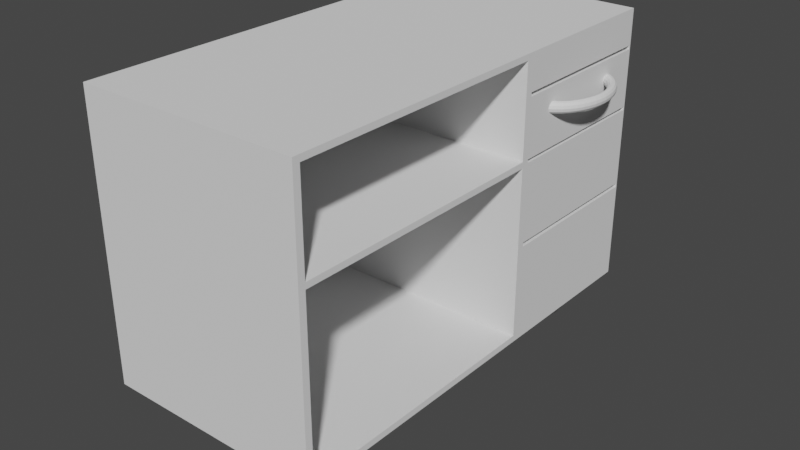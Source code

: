 # Source: rollkommode.blend  (saved by Blender 3.2.14; exported with 4.5.12 LTS)
import bpy
from mathutils import Matrix  # noqa: F401  (used for matrix-valued properties, if any)

bpy.ops.wm.read_factory_settings(use_empty=True)
scene = bpy.context.scene
scene.name = 'Scene'

# ---- collections
col_collection = bpy.data.collections.new('Collection'); scene.collection.children.link(col_collection)

# ---- world
world_world = bpy.data.worlds.new('World'); scene.world = world_world
world_world.use_nodes = True; world_world.node_tree.nodes.clear()
_N = world_world.node_tree.nodes; _L = world_world.node_tree.links
n0 = _N.new('ShaderNodeOutputWorld'); n0.name = 'World Output'; n0.location = (300, 300)
n1 = _N.new('ShaderNodeBackground'); n1.name = 'Background'; n1.location = (10, 300)
n1.inputs[0].default_value = (0.05088, 0.05088, 0.05088, 1.0)
_L.new(n1.outputs[0], n0.inputs[0])
n0.is_active_output = True
world_world.color = (0.05088, 0.05088, 0.05088)
world_world.use_sun_shadow = False
world_world.sun_shadow_jitter_overblur = 0.0

# ---- meshes
me_cube_001 = bpy.data.meshes.new('Cube.001')
me_cube_001.from_pydata([(-0.5, -0.5, -0.5), (-0.5, -0.5, 0.5), (-0.5, 0.5, -0.5), (-0.5, 0.5, 0.5), (0.5, -0.5, -0.5), (0.5, -0.5, 0.5), (0.5, 0.5, -0.5), (0.5, 0.5, 0.5), (0.5, 0.125, -0.5), (0.5, 0.125, 0.5), (0.5, 0.5, 0.1535), (0.5, -0.5, 0.1535), (0.5, 0.125, 0.1535), (0.5, 0.5, 0.3727), (0.5, 0.125, 0.3727), (0.5, 0.5, -0.1369), (0.5, 0.125, -0.1369), (0.5, 0.5, -0.1515), (0.5, 0.125, -0.1515), (0.5, 0.5, 0.1416), (0.5, 0.125, 0.1416), (0.5, 0.5, 0.359), (0.5, 0.125, 0.359), (0.5, 0.1127, 0.5), (0.5, 0.1127, -0.5), (0.5, -0.5, 0.1322), (0.5, 0.1127, 0.1322), (0.5, -0.4844, 0.5), (0.5, -0.4844, -0.5), (0.5, -0.4844, 0.1322), (0.5, 0.1127, 0.5), (0.5, 0.1127, 0.1535), (0.5, -0.4844, 0.5), (0.5, -0.4844, 0.1535), (0.5, 0.1127, -0.4772), (0.5, -0.4844, -0.4772), (0.5, 0.1127, 0.4787), (0.5, -0.4844, 0.4787), (0.5, 0.4968, -0.5), (0.5, 0.4968, 0.5), (0.5, 0.4968, 0.1535), (0.5, 0.4968, 0.3727), (0.5, 0.4968, -0.1369), (0.5, 0.4968, -0.1515), (0.5, 0.4968, 0.1416), (0.5, 0.4968, 0.359), (0.5, 0.1301, 0.5), (0.5, 0.1301, 0.1535), (0.5, 0.1301, 0.3727), (0.5, 0.1301, -0.1369), (0.5, 0.1301, -0.1515), (0.5, 0.1301, 0.1416), (0.5, 0.1301, 0.359), (0.5, 0.1301, -0.5), (-0.4425, 0.1127, 0.1322), (-0.4425, -0.4844, 0.1322), (-0.4425, 0.1127, 0.4787), (-0.4425, 0.1127, 0.1535), (-0.4425, -0.4844, 0.1535), (-0.4425, -0.4844, 0.4787), (-0.4425, 0.1127, -0.4772), (-0.4425, -0.4844, -0.4772), (-0.4425, 0.4968, -0.1369), (-0.4425, 0.4968, -0.1515), (-0.4425, 0.4968, 0.3727), (-0.4425, 0.4968, 0.359), (-0.4425, 0.4968, 0.1535), (-0.4425, 0.4968, 0.1416), (-0.4425, 0.1301, 0.1535), (-0.4425, 0.1301, 0.3727), (-0.4425, 0.1301, -0.1369), (-0.4425, 0.1301, -0.1515), (-0.4425, 0.1301, 0.1416), (-0.4425, 0.1301, 0.359)], [], [(0, 1, 3, 2), (2, 3, 7, 13, 21, 10, 19, 15, 17, 6), (33, 27, 5, 11), (4, 25, 11, 5, 1, 0), (2, 6, 38, 53, 8, 24, 28, 4, 0), (7, 3, 1, 5, 27, 23, 9, 46, 39), (48, 46, 9, 14), (51, 47, 12, 20), (29, 33, 11, 25), (52, 48, 14, 22), (50, 49, 16, 18), (53, 50, 18, 8), (49, 51, 20, 16), (47, 52, 22, 12), (8, 18, 16, 20, 12, 31, 26, 34, 24), (12, 22, 14, 9, 23, 31), (28, 35, 29, 25, 4), (29, 35, 61, 55), (26, 31, 33, 29), (23, 27, 32, 30), (36, 30, 32, 37), (31, 23, 30, 36), (27, 33, 37, 32), (24, 34, 35, 28), (41, 48, 69, 64), (10, 21, 45, 40), (15, 19, 44, 42), (6, 17, 43, 38), (17, 15, 42, 43), (21, 13, 41, 45), (19, 10, 40, 44), (13, 7, 39, 41), (40, 45, 52, 47), (42, 44, 51, 49), (38, 43, 50, 53), (34, 26, 54, 60), (40, 47, 68, 66), (31, 36, 56, 57), (41, 39, 46, 48), (60, 54, 55, 61), (57, 56, 59, 58), (63, 62, 70, 71), (65, 64, 69, 73), (67, 66, 68, 72), (33, 31, 57, 58), (42, 49, 70, 62), (35, 34, 60, 61), (43, 42, 62, 63), (49, 50, 71, 70), (37, 33, 58, 59), (50, 43, 63, 71), (26, 29, 55, 54), (45, 41, 64, 65), (48, 52, 73, 69), (51, 44, 67, 72), (44, 40, 66, 67), (47, 51, 72, 68), (52, 45, 65, 73), (36, 37, 59, 56)])
_uv = me_cube_001.uv_layers.new(name='UVMap')
_uv.uv.foreach_set('vector', [0.7919, 0.0002729, 0.7919, 0.2331, 0.5591, 0.2331, 0.5591, 0.0002728, 0.1516, 0.4502, 0.1487, 0.379, 0.1946, 0.3608, 0.2111, 0.3725, 0.22, 0.3782, 0.2258, 0.3958, 0.2263, 0.4007, 0.2247, 0.4223, 0.2216, 0.4263, 0.2138, 0.4498, 0.364, 0.4368, 0.4192, 0.3516, 0.4231, 0.3542, 0.3651, 0.4414, 0.0002728, 0.4414, 0.3532, 0.4414, 0.3651, 0.4414, 0.5586, 0.4414, 0.5586, 0.9997, 0.0002729, 0.9997, 0.1376, 0.5422, 0.2138, 0.4498, 0.2102, 0.4496, 0.238, 0.4702, 0.2367, 0.472, 0.2385, 0.4735, 0.3006, 0.5145, 0.3029, 0.5165, 0.2318, 0.6099, 0.1946, 0.3608, 0.09668, 0.0458, 0.4155, 0.0002728, 0.4247, 0.3515, 0.4192, 0.3516, 0.2513, 0.3436, 0.2558, 0.3408, 0.2662, 0.3373, 0.188, 0.3584, 0.2402, 0.366, 0.2561, 0.3406, 0.2562, 0.3396, 0.2428, 0.3664, 0.2412, 0.4035, 0.2403, 0.3952, 0.2439, 0.3978, 0.2465, 0.4027, 0.3509, 0.4366, 0.364, 0.4368, 0.3651, 0.4414, 0.3532, 0.4414, 0.2385, 0.3745, 0.2402, 0.366, 0.2428, 0.3664, 0.2436, 0.3704, 0.2385, 0.4321, 0.238, 0.4244, 0.2401, 0.4265, 0.2404, 0.4319, 0.2362, 0.4668, 0.2385, 0.4321, 0.2404, 0.4319, 0.2354, 0.4725, 0.238, 0.4244, 0.2412, 0.4035, 0.2465, 0.4027, 0.2401, 0.4265, 0.2403, 0.3952, 0.2385, 0.3745, 0.2436, 0.3704, 0.2439, 0.3978, 0.2354, 0.4725, 0.2404, 0.4319, 0.2401, 0.4265, 0.2465, 0.4027, 0.2439, 0.3978, 0.2469, 0.4003, 0.2542, 0.4011, 0.2328, 0.4744, 0.2356, 0.474, 0.2439, 0.3978, 0.2436, 0.3704, 0.2428, 0.3664, 0.2562, 0.3396, 0.2584, 0.3376, 0.2469, 0.4003, 0.3006, 0.5145, 0.3047, 0.513, 0.3509, 0.4366, 0.3532, 0.4414, 0.3029, 0.5165, 0.5591, 0.5178, 0.5591, 0.376, 0.7785, 0.376, 0.7785, 0.5178, 0.6987, 0.7341, 0.6987, 0.7292, 0.8376, 0.7292, 0.8376, 0.7341, 0.2513, 0.3436, 0.4192, 0.3516, 0.4144, 0.3562, 0.255, 0.3406, 0.2553, 0.3404, 0.255, 0.3406, 0.255, 0.3401, 0.2551, 0.3402, 0.2555, 0.3402, 0.2513, 0.3436, 0.255, 0.3406, 0.2553, 0.3404, 0.4192, 0.3516, 0.364, 0.4368, 0.4038, 0.3705, 0.4144, 0.3562, 0.8377, 0.7233, 0.8377, 0.7286, 0.6987, 0.7286, 0.6987, 0.7233, 0.2145, 0.372, 0.2402, 0.366, 0.2329, 0.3804, 0.229, 0.3816, 0.2258, 0.3958, 0.22, 0.3782, 0.2233, 0.3782, 0.2281, 0.3953, 0.2247, 0.4223, 0.2263, 0.4007, 0.2288, 0.402, 0.2267, 0.4218, 0.2138, 0.4498, 0.2216, 0.4263, 0.2242, 0.4271, 0.2102, 0.4496, 0.2216, 0.4263, 0.2247, 0.4223, 0.2267, 0.4218, 0.2242, 0.4271, 0.22, 0.3782, 0.2111, 0.3725, 0.2145, 0.372, 0.2233, 0.3782, 0.2263, 0.4007, 0.2258, 0.3958, 0.2281, 0.3953, 0.2288, 0.402, 0.2111, 0.3725, 0.1946, 0.3608, 0.188, 0.3584, 0.2145, 0.372, 0.7791, 0.5014, 0.7791, 0.4536, 0.8644, 0.4536, 0.8644, 0.5014, 0.784, 0.6579, 0.784, 0.7227, 0.6987, 0.7227, 0.6987, 0.6579, 0.9498, 0.2252, 0.8687, 0.2252, 0.8687, 0.1398, 0.9498, 0.1398, 0.5591, 0.3754, 0.5591, 0.2336, 0.7785, 0.2336, 0.7785, 0.3754, 0.2281, 0.3953, 0.2403, 0.3952, 0.2369, 0.3992, 0.2346, 0.3994, 0.2555, 0.3402, 0.2553, 0.3404, 0.2553, 0.3403, 0.2554, 0.3404, 0.9186, 0.2336, 0.9482, 0.2336, 0.9482, 0.3189, 0.9186, 0.3189, 0.9209, 0.8773, 0.7791, 0.8773, 0.7791, 0.7383, 0.9209, 0.7383, 0.9444, 0.1393, 0.8687, 0.1393, 0.8687, 0.0002728, 0.9444, 0.0002728, 0.2325, 0.4234, 0.2325, 0.4245, 0.2344, 0.4248, 0.235, 0.4241, 0.2296, 0.3799, 0.229, 0.3816, 0.2329, 0.3804, 0.2316, 0.3791, 0.2347, 0.3984, 0.2346, 0.3994, 0.2369, 0.3992, 0.237, 0.3985, 0.6981, 0.7378, 0.5591, 0.7378, 0.5591, 0.5184, 0.6981, 0.5184, 0.2267, 0.4218, 0.238, 0.4244, 0.2344, 0.4248, 0.2325, 0.4245, 0.9181, 0.453, 0.7791, 0.453, 0.7791, 0.2336, 0.9181, 0.2336, 0.2242, 0.4271, 0.2267, 0.4218, 0.2325, 0.4245, 0.2325, 0.4234, 0.238, 0.4244, 0.2385, 0.4321, 0.235, 0.4241, 0.2344, 0.4248, 0.7925, 0.0002728, 0.8682, 0.0002728, 0.8682, 0.2197, 0.7925, 0.2197, 0.2385, 0.4321, 0.2242, 0.4271, 0.2325, 0.4234, 0.235, 0.4241, 0.9181, 0.5184, 0.9181, 0.6574, 0.6987, 0.6574, 0.6987, 0.5184, 0.2233, 0.3782, 0.2145, 0.372, 0.229, 0.3816, 0.2296, 0.3799, 0.2402, 0.366, 0.2385, 0.3745, 0.2316, 0.3791, 0.2329, 0.3804, 0.2412, 0.4035, 0.2288, 0.402, 0.2347, 0.3984, 0.237, 0.3985, 0.2288, 0.402, 0.2281, 0.3953, 0.2346, 0.3994, 0.2347, 0.3984, 0.2403, 0.3952, 0.2412, 0.4035, 0.237, 0.3985, 0.2369, 0.3992, 0.2385, 0.3745, 0.2233, 0.3782, 0.2296, 0.3799, 0.2316, 0.3791, 0.7785, 0.7383, 0.7785, 0.8773, 0.5591, 0.8773, 0.5591, 0.7383])
me_cube_001.update()
me_torus = bpy.data.meshes.new('Torus')
me_torus.from_pydata([(0.3289, 0.0, 0.0), (0.3279, 0.0, 0.005), (0.3251, 0.0, 0.00866), (0.3213, 0.0, 0.01), (0.3175, 0.0, 0.00866), (0.3148, 0.0, 0.005), (0.3138, 0.0, 0.0), (0.3148, 0.0, -0.005), (0.3175, 0.0, -0.00866), (0.3213, 0.0, -0.01), (0.3251, 0.0, -0.00866), (0.3279, 0.0, -0.005), (0.3282, 0.01305, 0.0), (0.3272, 0.01288, 0.005), (0.3245, 0.0124, 0.00866), (0.3207, 0.01175, 0.01), (0.317, 0.01109, 0.00866), (0.3142, 0.01062, 0.005), (0.3132, 0.01044, 0.0), (0.3142, 0.01062, -0.005), (0.317, 0.01109, -0.00866), (0.3207, 0.01175, -0.01), (0.3245, 0.0124, -0.00866), (0.3272, 0.01288, -0.005), (0.3263, 0.02588, 0.0), (0.3253, 0.02554, 0.005), (0.3227, 0.02459, 0.00866), (0.319, 0.02329, 0.01), (0.3154, 0.022, 0.00866), (0.3127, 0.02105, 0.005), (0.3117, 0.02071, 0.0), (0.3127, 0.02105, -0.005), (0.3154, 0.022, -0.00866), (0.319, 0.02329, -0.01), (0.3227, 0.02459, -0.00866), (0.3253, 0.02554, -0.005), (0.3231, 0.03827, 0.0), (0.3222, 0.03776, 0.005), (0.3196, 0.03635, 0.00866), (0.3161, 0.03444, 0.01), (0.3126, 0.03253, 0.00866), (0.3101, 0.03113, 0.005), (0.3092, 0.03061, 0.0), (0.3101, 0.03113, -0.005), (0.3126, 0.03253, -0.00866), (0.3161, 0.03444, -0.01), (0.3196, 0.03635, -0.00866), (0.3222, 0.03776, -0.005), (0.3188, 0.05, 0.0), (0.3179, 0.04933, 0.005), (0.3155, 0.0475, 0.00866), (0.3122, 0.045, 0.01), (0.3089, 0.0425, 0.00866), (0.3065, 0.04067, 0.005), (0.3057, 0.04, 0.0), (0.3065, 0.04067, -0.005), (0.3089, 0.0425, -0.00866), (0.3122, 0.045, -0.01), (0.3155, 0.0475, -0.00866), (0.3179, 0.04933, -0.005), (0.3133, 0.06088, 0.0), (0.3125, 0.06006, 0.005), (0.3103, 0.05783, 0.00866), (0.3073, 0.05479, 0.01), (0.3043, 0.05174, 0.00866), (0.3021, 0.04952, 0.005), (0.3013, 0.0487, 0.0), (0.3021, 0.04952, -0.005), (0.3043, 0.05174, -0.00866), (0.3073, 0.05479, -0.01), (0.3103, 0.05783, -0.00866), (0.3125, 0.06006, -0.005), (0.3067, 0.07071, 0.0), (0.306, 0.06976, 0.005), (0.3041, 0.06718, 0.00866), (0.3014, 0.06364, 0.01), (0.2987, 0.0601, 0.00866), (0.2968, 0.05752, 0.005), (0.2961, 0.05657, 0.0), (0.2968, 0.05752, -0.005), (0.2987, 0.0601, -0.00866), (0.3014, 0.06364, -0.01), (0.3041, 0.06718, -0.00866), (0.306, 0.06976, -0.005), (0.2993, 0.07934, 0.0), (0.2987, 0.07827, 0.005), (0.297, 0.07537, 0.00866), (0.2947, 0.0714, 0.01), (0.2924, 0.06744, 0.00866), (0.2907, 0.06453, 0.005), (0.2901, 0.06347, 0.0), (0.2907, 0.06453, -0.005), (0.2924, 0.06744, -0.00866), (0.2947, 0.0714, -0.01), (0.297, 0.07537, -0.00866), (0.2987, 0.07827, -0.005), (0.2911, 0.0866, 0.0), (0.2906, 0.08544, 0.005), (0.2892, 0.08227, 0.00866), (0.2873, 0.07794, 0.01), (0.2854, 0.07361, 0.00866), (0.284, 0.07044, 0.005), (0.2835, 0.06928, 0.0), (0.284, 0.07044, -0.005), (0.2854, 0.07361, -0.00866), (0.2873, 0.07794, -0.01), (0.2892, 0.08227, -0.00866), (0.2906, 0.08544, -0.005), (0.2822, 0.09239, 0.0), (0.2818, 0.09115, 0.005), (0.2808, 0.08777, 0.00866), (0.2793, 0.08315, 0.01), (0.2779, 0.07853, 0.00866), (0.2768, 0.07515, 0.005), (0.2764, 0.07391, 0.0), (0.2768, 0.07515, -0.005), (0.2779, 0.07853, -0.00866), (0.2793, 0.08315, -0.01), (0.2808, 0.08777, -0.00866), (0.2818, 0.09115, -0.005), (0.2729, 0.09659, 0.0), (0.2726, 0.0953, 0.005), (0.2719, 0.09176, 0.00866), (0.2709, 0.08693, 0.01), (0.2699, 0.0821, 0.00866), (0.2692, 0.07857, 0.005), (0.2689, 0.07727, 0.0), (0.2692, 0.07857, -0.005), (0.2699, 0.0821, -0.00866), (0.2709, 0.08693, -0.01), (0.2719, 0.09176, -0.00866), (0.2726, 0.0953, -0.005), (0.2632, 0.09914, 0.0), (0.263, 0.09782, 0.005), (0.2627, 0.09419, 0.00866), (0.2622, 0.08923, 0.01), (0.2617, 0.08427, 0.00866), (0.2613, 0.08064, 0.005), (0.2612, 0.07932, 0.0), (0.2613, 0.08064, -0.005), (0.2617, 0.08427, -0.00866), (0.2622, 0.08923, -0.01), (0.2627, 0.09419, -0.00866), (0.263, 0.09782, -0.005), (0.2533, 0.1, 0.0), (0.2533, 0.09866, 0.005), (0.2533, 0.095, 0.00866), (0.2533, 0.09, 0.01), (0.2533, 0.085, 0.00866), (0.2533, 0.08134, 0.005), (0.2533, 0.08, 0.0), (0.2533, 0.08134, -0.005), (0.2533, 0.085, -0.00866), (0.2533, 0.09, -0.01), (0.2533, 0.095, -0.00866), (0.2533, 0.09866, -0.005), (0.2533, -0.1, 0.0), (0.2533, -0.09866, 0.005), (0.2533, -0.095, 0.00866), (0.2533, -0.09, 0.01), (0.2533, -0.085, 0.00866), (0.2533, -0.08134, 0.005), (0.2533, -0.08, 0.0), (0.2533, -0.08134, -0.005), (0.2533, -0.085, -0.00866), (0.2533, -0.09, -0.01), (0.2533, -0.095, -0.00866), (0.2533, -0.09866, -0.005), (0.2632, -0.09914, 0.0), (0.263, -0.09782, 0.005), (0.2627, -0.09419, 0.00866), (0.2622, -0.08923, 0.01), (0.2617, -0.08427, 0.00866), (0.2613, -0.08064, 0.005), (0.2612, -0.07932, 0.0), (0.2613, -0.08064, -0.005), (0.2617, -0.08427, -0.00866), (0.2622, -0.08923, -0.01), (0.2627, -0.09419, -0.00866), (0.263, -0.09782, -0.005), (0.2729, -0.09659, 0.0), (0.2726, -0.0953, 0.005), (0.2719, -0.09176, 0.00866), (0.2709, -0.08693, 0.01), (0.2699, -0.0821, 0.00866), (0.2692, -0.07857, 0.005), (0.2689, -0.07727, 0.0), (0.2692, -0.07857, -0.005), (0.2699, -0.0821, -0.00866), (0.2709, -0.08693, -0.01), (0.2719, -0.09176, -0.00866), (0.2726, -0.0953, -0.005), (0.2822, -0.09239, 0.0), (0.2818, -0.09115, 0.005), (0.2808, -0.08777, 0.00866), (0.2793, -0.08315, 0.01), (0.2779, -0.07853, 0.00866), (0.2768, -0.07515, 0.005), (0.2764, -0.07391, 0.0), (0.2768, -0.07515, -0.005), (0.2779, -0.07853, -0.00866), (0.2793, -0.08315, -0.01), (0.2808, -0.08777, -0.00866), (0.2818, -0.09115, -0.005), (0.2911, -0.0866, 0.0), (0.2906, -0.08544, 0.005), (0.2892, -0.08227, 0.00866), (0.2873, -0.07794, 0.01), (0.2854, -0.07361, 0.00866), (0.284, -0.07044, 0.005), (0.2835, -0.06928, 0.0), (0.284, -0.07044, -0.005), (0.2854, -0.07361, -0.00866), (0.2873, -0.07794, -0.01), (0.2892, -0.08227, -0.00866), (0.2906, -0.08544, -0.005), (0.2993, -0.07934, 0.0), (0.2987, -0.07827, 0.005), (0.297, -0.07537, 0.00866), (0.2947, -0.0714, 0.01), (0.2924, -0.06744, 0.00866), (0.2907, -0.06453, 0.005), (0.2901, -0.06347, 0.0), (0.2907, -0.06453, -0.005), (0.2924, -0.06744, -0.00866), (0.2947, -0.0714, -0.01), (0.297, -0.07537, -0.00866), (0.2987, -0.07827, -0.005), (0.3067, -0.07071, 0.0), (0.306, -0.06976, 0.005), (0.3041, -0.06718, 0.00866), (0.3014, -0.06364, 0.01), (0.2987, -0.0601, 0.00866), (0.2968, -0.05752, 0.005), (0.2961, -0.05657, 0.0), (0.2968, -0.05752, -0.005), (0.2987, -0.0601, -0.00866), (0.3014, -0.06364, -0.01), (0.3041, -0.06718, -0.00866), (0.306, -0.06976, -0.005), (0.3133, -0.06088, 0.0), (0.3125, -0.06006, 0.005), (0.3103, -0.05783, 0.00866), (0.3073, -0.05479, 0.01), (0.3043, -0.05174, 0.00866), (0.3021, -0.04952, 0.005), (0.3013, -0.0487, 0.0), (0.3021, -0.04952, -0.005), (0.3043, -0.05174, -0.00866), (0.3073, -0.05479, -0.01), (0.3103, -0.05783, -0.00866), (0.3125, -0.06006, -0.005), (0.3188, -0.05, 0.0), (0.3179, -0.04933, 0.005), (0.3155, -0.0475, 0.00866), (0.3122, -0.045, 0.01), (0.3089, -0.0425, 0.00866), (0.3065, -0.04067, 0.005), (0.3057, -0.04, 0.0), (0.3065, -0.04067, -0.005), (0.3089, -0.0425, -0.00866), (0.3122, -0.045, -0.01), (0.3155, -0.0475, -0.00866), (0.3179, -0.04933, -0.005), (0.3231, -0.03827, 0.0), (0.3222, -0.03776, 0.005), (0.3196, -0.03635, 0.00866), (0.3161, -0.03444, 0.01), (0.3126, -0.03253, 0.00866), (0.3101, -0.03113, 0.005), (0.3092, -0.03061, 0.0), (0.3101, -0.03113, -0.005), (0.3126, -0.03253, -0.00866), (0.3161, -0.03444, -0.01), (0.3196, -0.03635, -0.00866), (0.3222, -0.03776, -0.005), (0.3263, -0.02588, 0.0), (0.3253, -0.02554, 0.005), (0.3227, -0.02459, 0.00866), (0.319, -0.02329, 0.01), (0.3154, -0.022, 0.00866), (0.3127, -0.02105, 0.005), (0.3117, -0.02071, 0.0), (0.3127, -0.02105, -0.005), (0.3154, -0.022, -0.00866), (0.319, -0.02329, -0.01), (0.3227, -0.02459, -0.00866), (0.3253, -0.02554, -0.005), (0.3282, -0.01305, 0.0), (0.3272, -0.01288, 0.005), (0.3245, -0.0124, 0.00866), (0.3207, -0.01175, 0.01), (0.317, -0.01109, 0.00866), (0.3142, -0.01062, 0.005), (0.3132, -0.01044, 0.0), (0.3142, -0.01062, -0.005), (0.317, -0.01109, -0.00866), (0.3207, -0.01175, -0.01), (0.3245, -0.0124, -0.00866), (0.3272, -0.01288, -0.005)], [], [(0, 12, 13, 1), (1, 13, 14, 2), (2, 14, 15, 3), (3, 15, 16, 4), (4, 16, 17, 5), (5, 17, 18, 6), (6, 18, 19, 7), (7, 19, 20, 8), (8, 20, 21, 9), (9, 21, 22, 10), (10, 22, 23, 11), (11, 23, 12, 0), (12, 24, 25, 13), (13, 25, 26, 14), (14, 26, 27, 15), (15, 27, 28, 16), (16, 28, 29, 17), (17, 29, 30, 18), (18, 30, 31, 19), (19, 31, 32, 20), (20, 32, 33, 21), (21, 33, 34, 22), (22, 34, 35, 23), (23, 35, 24, 12), (24, 36, 37, 25), (25, 37, 38, 26), (26, 38, 39, 27), (27, 39, 40, 28), (28, 40, 41, 29), (29, 41, 42, 30), (30, 42, 43, 31), (31, 43, 44, 32), (32, 44, 45, 33), (33, 45, 46, 34), (34, 46, 47, 35), (35, 47, 36, 24), (36, 48, 49, 37), (37, 49, 50, 38), (38, 50, 51, 39), (39, 51, 52, 40), (40, 52, 53, 41), (41, 53, 54, 42), (42, 54, 55, 43), (43, 55, 56, 44), (44, 56, 57, 45), (45, 57, 58, 46), (46, 58, 59, 47), (47, 59, 48, 36), (48, 60, 61, 49), (49, 61, 62, 50), (50, 62, 63, 51), (51, 63, 64, 52), (52, 64, 65, 53), (53, 65, 66, 54), (54, 66, 67, 55), (55, 67, 68, 56), (56, 68, 69, 57), (57, 69, 70, 58), (58, 70, 71, 59), (59, 71, 60, 48), (60, 72, 73, 61), (61, 73, 74, 62), (62, 74, 75, 63), (63, 75, 76, 64), (64, 76, 77, 65), (65, 77, 78, 66), (66, 78, 79, 67), (67, 79, 80, 68), (68, 80, 81, 69), (69, 81, 82, 70), (70, 82, 83, 71), (71, 83, 72, 60), (72, 84, 85, 73), (73, 85, 86, 74), (74, 86, 87, 75), (75, 87, 88, 76), (76, 88, 89, 77), (77, 89, 90, 78), (78, 90, 91, 79), (79, 91, 92, 80), (80, 92, 93, 81), (81, 93, 94, 82), (82, 94, 95, 83), (83, 95, 84, 72), (84, 96, 97, 85), (85, 97, 98, 86), (86, 98, 99, 87), (87, 99, 100, 88), (88, 100, 101, 89), (89, 101, 102, 90), (90, 102, 103, 91), (91, 103, 104, 92), (92, 104, 105, 93), (93, 105, 106, 94), (94, 106, 107, 95), (95, 107, 96, 84), (96, 108, 109, 97), (97, 109, 110, 98), (98, 110, 111, 99), (99, 111, 112, 100), (100, 112, 113, 101), (101, 113, 114, 102), (102, 114, 115, 103), (103, 115, 116, 104), (104, 116, 117, 105), (105, 117, 118, 106), (106, 118, 119, 107), (107, 119, 108, 96), (108, 120, 121, 109), (109, 121, 122, 110), (110, 122, 123, 111), (111, 123, 124, 112), (112, 124, 125, 113), (113, 125, 126, 114), (114, 126, 127, 115), (115, 127, 128, 116), (116, 128, 129, 117), (117, 129, 130, 118), (118, 130, 131, 119), (119, 131, 120, 108), (120, 132, 133, 121), (121, 133, 134, 122), (122, 134, 135, 123), (123, 135, 136, 124), (124, 136, 137, 125), (125, 137, 138, 126), (126, 138, 139, 127), (127, 139, 140, 128), (128, 140, 141, 129), (129, 141, 142, 130), (130, 142, 143, 131), (131, 143, 132, 120), (132, 144, 145, 133), (133, 145, 146, 134), (134, 146, 147, 135), (135, 147, 148, 136), (136, 148, 149, 137), (137, 149, 150, 138), (138, 150, 151, 139), (139, 151, 152, 140), (140, 152, 153, 141), (141, 153, 154, 142), (142, 154, 155, 143), (143, 155, 144, 132), (144, 155, 154, 153, 152, 151, 150, 149, 148, 147, 146, 145), (157, 158, 159, 160, 161, 162, 163, 164, 165, 166, 167, 156), (156, 168, 169, 157), (157, 169, 170, 158), (158, 170, 171, 159), (159, 171, 172, 160), (160, 172, 173, 161), (161, 173, 174, 162), (162, 174, 175, 163), (163, 175, 176, 164), (164, 176, 177, 165), (165, 177, 178, 166), (166, 178, 179, 167), (167, 179, 168, 156), (168, 180, 181, 169), (169, 181, 182, 170), (170, 182, 183, 171), (171, 183, 184, 172), (172, 184, 185, 173), (173, 185, 186, 174), (174, 186, 187, 175), (175, 187, 188, 176), (176, 188, 189, 177), (177, 189, 190, 178), (178, 190, 191, 179), (179, 191, 180, 168), (180, 192, 193, 181), (181, 193, 194, 182), (182, 194, 195, 183), (183, 195, 196, 184), (184, 196, 197, 185), (185, 197, 198, 186), (186, 198, 199, 187), (187, 199, 200, 188), (188, 200, 201, 189), (189, 201, 202, 190), (190, 202, 203, 191), (191, 203, 192, 180), (192, 204, 205, 193), (193, 205, 206, 194), (194, 206, 207, 195), (195, 207, 208, 196), (196, 208, 209, 197), (197, 209, 210, 198), (198, 210, 211, 199), (199, 211, 212, 200), (200, 212, 213, 201), (201, 213, 214, 202), (202, 214, 215, 203), (203, 215, 204, 192), (204, 216, 217, 205), (205, 217, 218, 206), (206, 218, 219, 207), (207, 219, 220, 208), (208, 220, 221, 209), (209, 221, 222, 210), (210, 222, 223, 211), (211, 223, 224, 212), (212, 224, 225, 213), (213, 225, 226, 214), (214, 226, 227, 215), (215, 227, 216, 204), (216, 228, 229, 217), (217, 229, 230, 218), (218, 230, 231, 219), (219, 231, 232, 220), (220, 232, 233, 221), (221, 233, 234, 222), (222, 234, 235, 223), (223, 235, 236, 224), (224, 236, 237, 225), (225, 237, 238, 226), (226, 238, 239, 227), (227, 239, 228, 216), (228, 240, 241, 229), (229, 241, 242, 230), (230, 242, 243, 231), (231, 243, 244, 232), (232, 244, 245, 233), (233, 245, 246, 234), (234, 246, 247, 235), (235, 247, 248, 236), (236, 248, 249, 237), (237, 249, 250, 238), (238, 250, 251, 239), (239, 251, 240, 228), (240, 252, 253, 241), (241, 253, 254, 242), (242, 254, 255, 243), (243, 255, 256, 244), (244, 256, 257, 245), (245, 257, 258, 246), (246, 258, 259, 247), (247, 259, 260, 248), (248, 260, 261, 249), (249, 261, 262, 250), (250, 262, 263, 251), (251, 263, 252, 240), (252, 264, 265, 253), (253, 265, 266, 254), (254, 266, 267, 255), (255, 267, 268, 256), (256, 268, 269, 257), (257, 269, 270, 258), (258, 270, 271, 259), (259, 271, 272, 260), (260, 272, 273, 261), (261, 273, 274, 262), (262, 274, 275, 263), (263, 275, 264, 252), (264, 276, 277, 265), (265, 277, 278, 266), (266, 278, 279, 267), (267, 279, 280, 268), (268, 280, 281, 269), (269, 281, 282, 270), (270, 282, 283, 271), (271, 283, 284, 272), (272, 284, 285, 273), (273, 285, 286, 274), (274, 286, 287, 275), (275, 287, 276, 264), (276, 288, 289, 277), (277, 289, 290, 278), (278, 290, 291, 279), (279, 291, 292, 280), (280, 292, 293, 281), (281, 293, 294, 282), (282, 294, 295, 283), (283, 295, 296, 284), (284, 296, 297, 285), (285, 297, 298, 286), (286, 298, 299, 287), (287, 299, 288, 276), (288, 0, 1, 289), (289, 1, 2, 290), (290, 2, 3, 291), (291, 3, 4, 292), (292, 4, 5, 293), (293, 5, 6, 294), (294, 6, 7, 295), (295, 7, 8, 296), (296, 8, 9, 297), (297, 9, 10, 298), (298, 10, 11, 299), (299, 11, 0, 288)])
_uv = me_torus.uv_layers.new(name='UVMap')
_uv.uv.foreach_set('vector', [0.5, 0.5, 0.5208, 0.5, 0.5208, 0.5833, 0.5, 0.5833, 0.5, 0.5833, 0.5208, 0.5833, 0.5208, 0.6667, 0.5, 0.6667, 0.5, 0.6667, 0.5208, 0.6667, 0.5208, 0.75, 0.5, 0.75, 0.5, 0.75, 0.5208, 0.75, 0.5208, 0.8333, 0.5, 0.8333, 0.5, 0.8333, 0.5208, 0.8333, 0.5208, 0.9167, 0.5, 0.9167, 0.5, 0.9167, 0.5208, 0.9167, 0.5208, 1.0, 0.5, 1.0, 0.5, 2.22e-16, 0.5208, 2.22e-16, 0.5208, 0.08333, 0.5, 0.08333, 0.5, 0.08333, 0.5208, 0.08333, 0.5208, 0.1667, 0.5, 0.1667, 0.5, 0.1667, 0.5208, 0.1667, 0.5208, 0.25, 0.5, 0.25, 0.5, 0.25, 0.5208, 0.25, 0.5208, 0.3333, 0.5, 0.3333, 0.5, 0.3333, 0.5208, 0.3333, 0.5208, 0.4167, 0.5, 0.4167, 0.5, 0.4167, 0.5208, 0.4167, 0.5208, 0.5, 0.5, 0.5, 0.5208, 0.5, 0.5417, 0.5, 0.5417, 0.5833, 0.5208, 0.5833, 0.5208, 0.5833, 0.5417, 0.5833, 0.5417, 0.6667, 0.5208, 0.6667, 0.5208, 0.6667, 0.5417, 0.6667, 0.5417, 0.75, 0.5208, 0.75, 0.5208, 0.75, 0.5417, 0.75, 0.5417, 0.8333, 0.5208, 0.8333, 0.5208, 0.8333, 0.5417, 0.8333, 0.5417, 0.9167, 0.5208, 0.9167, 0.5208, 0.9167, 0.5417, 0.9167, 0.5417, 1.0, 0.5208, 1.0, 0.5208, 2.22e-16, 0.5417, 2.22e-16, 0.5417, 0.08333, 0.5208, 0.08333, 0.5208, 0.08333, 0.5417, 0.08333, 0.5417, 0.1667, 0.5208, 0.1667, 0.5208, 0.1667, 0.5417, 0.1667, 0.5417, 0.25, 0.5208, 0.25, 0.5208, 0.25, 0.5417, 0.25, 0.5417, 0.3333, 0.5208, 0.3333, 0.5208, 0.3333, 0.5417, 0.3333, 0.5417, 0.4167, 0.5208, 0.4167, 0.5208, 0.4167, 0.5417, 0.4167, 0.5417, 0.5, 0.5208, 0.5, 0.5417, 0.5, 0.5625, 0.5, 0.5625, 0.5833, 0.5417, 0.5833, 0.5417, 0.5833, 0.5625, 0.5833, 0.5625, 0.6667, 0.5417, 0.6667, 0.5417, 0.6667, 0.5625, 0.6667, 0.5625, 0.75, 0.5417, 0.75, 0.5417, 0.75, 0.5625, 0.75, 0.5625, 0.8333, 0.5417, 0.8333, 0.5417, 0.8333, 0.5625, 0.8333, 0.5625, 0.9167, 0.5417, 0.9167, 0.5417, 0.9167, 0.5625, 0.9167, 0.5625, 1.0, 0.5417, 1.0, 0.5417, 2.22e-16, 0.5625, 2.22e-16, 0.5625, 0.08333, 0.5417, 0.08333, 0.5417, 0.08333, 0.5625, 0.08333, 0.5625, 0.1667, 0.5417, 0.1667, 0.5417, 0.1667, 0.5625, 0.1667, 0.5625, 0.25, 0.5417, 0.25, 0.5417, 0.25, 0.5625, 0.25, 0.5625, 0.3333, 0.5417, 0.3333, 0.5417, 0.3333, 0.5625, 0.3333, 0.5625, 0.4167, 0.5417, 0.4167, 0.5417, 0.4167, 0.5625, 0.4167, 0.5625, 0.5, 0.5417, 0.5, 0.5625, 0.5, 0.5833, 0.5, 0.5833, 0.5833, 0.5625, 0.5833, 0.5625, 0.5833, 0.5833, 0.5833, 0.5833, 0.6667, 0.5625, 0.6667, 0.5625, 0.6667, 0.5833, 0.6667, 0.5833, 0.75, 0.5625, 0.75, 0.5625, 0.75, 0.5833, 0.75, 0.5833, 0.8333, 0.5625, 0.8333, 0.5625, 0.8333, 0.5833, 0.8333, 0.5833, 0.9167, 0.5625, 0.9167, 0.5625, 0.9167, 0.5833, 0.9167, 0.5833, 1.0, 0.5625, 1.0, 0.5625, 2.22e-16, 0.5833, 2.22e-16, 0.5833, 0.08333, 0.5625, 0.08333, 0.5625, 0.08333, 0.5833, 0.08333, 0.5833, 0.1667, 0.5625, 0.1667, 0.5625, 0.1667, 0.5833, 0.1667, 0.5833, 0.25, 0.5625, 0.25, 0.5625, 0.25, 0.5833, 0.25, 0.5833, 0.3333, 0.5625, 0.3333, 0.5625, 0.3333, 0.5833, 0.3333, 0.5833, 0.4167, 0.5625, 0.4167, 0.5625, 0.4167, 0.5833, 0.4167, 0.5833, 0.5, 0.5625, 0.5, 0.5833, 0.5, 0.6042, 0.5, 0.6042, 0.5833, 0.5833, 0.5833, 0.5833, 0.5833, 0.6042, 0.5833, 0.6042, 0.6667, 0.5833, 0.6667, 0.5833, 0.6667, 0.6042, 0.6667, 0.6042, 0.75, 0.5833, 0.75, 0.5833, 0.75, 0.6042, 0.75, 0.6042, 0.8333, 0.5833, 0.8333, 0.5833, 0.8333, 0.6042, 0.8333, 0.6042, 0.9167, 0.5833, 0.9167, 0.5833, 0.9167, 0.6042, 0.9167, 0.6042, 1.0, 0.5833, 1.0, 0.5833, 2.22e-16, 0.6042, 2.22e-16, 0.6042, 0.08333, 0.5833, 0.08333, 0.5833, 0.08333, 0.6042, 0.08333, 0.6042, 0.1667, 0.5833, 0.1667, 0.5833, 0.1667, 0.6042, 0.1667, 0.6042, 0.25, 0.5833, 0.25, 0.5833, 0.25, 0.6042, 0.25, 0.6042, 0.3333, 0.5833, 0.3333, 0.5833, 0.3333, 0.6042, 0.3333, 0.6042, 0.4167, 0.5833, 0.4167, 0.5833, 0.4167, 0.6042, 0.4167, 0.6042, 0.5, 0.5833, 0.5, 0.6042, 0.5, 0.625, 0.5, 0.625, 0.5833, 0.6042, 0.5833, 0.6042, 0.5833, 0.625, 0.5833, 0.625, 0.6667, 0.6042, 0.6667, 0.6042, 0.6667, 0.625, 0.6667, 0.625, 0.75, 0.6042, 0.75, 0.6042, 0.75, 0.625, 0.75, 0.625, 0.8333, 0.6042, 0.8333, 0.6042, 0.8333, 0.625, 0.8333, 0.625, 0.9167, 0.6042, 0.9167, 0.6042, 0.9167, 0.625, 0.9167, 0.625, 1.0, 0.6042, 1.0, 0.6042, 2.22e-16, 0.625, 2.22e-16, 0.625, 0.08333, 0.6042, 0.08333, 0.6042, 0.08333, 0.625, 0.08333, 0.625, 0.1667, 0.6042, 0.1667, 0.6042, 0.1667, 0.625, 0.1667, 0.625, 0.25, 0.6042, 0.25, 0.6042, 0.25, 0.625, 0.25, 0.625, 0.3333, 0.6042, 0.3333, 0.6042, 0.3333, 0.625, 0.3333, 0.625, 0.4167, 0.6042, 0.4167, 0.6042, 0.4167, 0.625, 0.4167, 0.625, 0.5, 0.6042, 0.5, 0.625, 0.5, 0.6458, 0.5, 0.6458, 0.5833, 0.625, 0.5833, 0.625, 0.5833, 0.6458, 0.5833, 0.6458, 0.6667, 0.625, 0.6667, 0.625, 0.6667, 0.6458, 0.6667, 0.6458, 0.75, 0.625, 0.75, 0.625, 0.75, 0.6458, 0.75, 0.6458, 0.8333, 0.625, 0.8333, 0.625, 0.8333, 0.6458, 0.8333, 0.6458, 0.9167, 0.625, 0.9167, 0.625, 0.9167, 0.6458, 0.9167, 0.6458, 1.0, 0.625, 1.0, 0.625, 2.22e-16, 0.6458, 2.22e-16, 0.6458, 0.08333, 0.625, 0.08333, 0.625, 0.08333, 0.6458, 0.08333, 0.6458, 0.1667, 0.625, 0.1667, 0.625, 0.1667, 0.6458, 0.1667, 0.6458, 0.25, 0.625, 0.25, 0.625, 0.25, 0.6458, 0.25, 0.6458, 0.3333, 0.625, 0.3333, 0.625, 0.3333, 0.6458, 0.3333, 0.6458, 0.4167, 0.625, 0.4167, 0.625, 0.4167, 0.6458, 0.4167, 0.6458, 0.5, 0.625, 0.5, 0.6458, 0.5, 0.6667, 0.5, 0.6667, 0.5833, 0.6458, 0.5833, 0.6458, 0.5833, 0.6667, 0.5833, 0.6667, 0.6667, 0.6458, 0.6667, 0.6458, 0.6667, 0.6667, 0.6667, 0.6667, 0.75, 0.6458, 0.75, 0.6458, 0.75, 0.6667, 0.75, 0.6667, 0.8333, 0.6458, 0.8333, 0.6458, 0.8333, 0.6667, 0.8333, 0.6667, 0.9167, 0.6458, 0.9167, 0.6458, 0.9167, 0.6667, 0.9167, 0.6667, 1.0, 0.6458, 1.0, 0.6458, 2.22e-16, 0.6667, 2.22e-16, 0.6667, 0.08333, 0.6458, 0.08333, 0.6458, 0.08333, 0.6667, 0.08333, 0.6667, 0.1667, 0.6458, 0.1667, 0.6458, 0.1667, 0.6667, 0.1667, 0.6667, 0.25, 0.6458, 0.25, 0.6458, 0.25, 0.6667, 0.25, 0.6667, 0.3333, 0.6458, 0.3333, 0.6458, 0.3333, 0.6667, 0.3333, 0.6667, 0.4167, 0.6458, 0.4167, 0.6458, 0.4167, 0.6667, 0.4167, 0.6667, 0.5, 0.6458, 0.5, 0.6667, 0.5, 0.6875, 0.5, 0.6875, 0.5833, 0.6667, 0.5833, 0.6667, 0.5833, 0.6875, 0.5833, 0.6875, 0.6667, 0.6667, 0.6667, 0.6667, 0.6667, 0.6875, 0.6667, 0.6875, 0.75, 0.6667, 0.75, 0.6667, 0.75, 0.6875, 0.75, 0.6875, 0.8333, 0.6667, 0.8333, 0.6667, 0.8333, 0.6875, 0.8333, 0.6875, 0.9167, 0.6667, 0.9167, 0.6667, 0.9167, 0.6875, 0.9167, 0.6875, 1.0, 0.6667, 1.0, 0.6667, 2.22e-16, 0.6875, 2.22e-16, 0.6875, 0.08333, 0.6667, 0.08333, 0.6667, 0.08333, 0.6875, 0.08333, 0.6875, 0.1667, 0.6667, 0.1667, 0.6667, 0.1667, 0.6875, 0.1667, 0.6875, 0.25, 0.6667, 0.25, 0.6667, 0.25, 0.6875, 0.25, 0.6875, 0.3333, 0.6667, 0.3333, 0.6667, 0.3333, 0.6875, 0.3333, 0.6875, 0.4167, 0.6667, 0.4167, 0.6667, 0.4167, 0.6875, 0.4167, 0.6875, 0.5, 0.6667, 0.5, 0.6875, 0.5, 0.7083, 0.5, 0.7083, 0.5833, 0.6875, 0.5833, 0.6875, 0.5833, 0.7083, 0.5833, 0.7083, 0.6667, 0.6875, 0.6667, 0.6875, 0.6667, 0.7083, 0.6667, 0.7083, 0.75, 0.6875, 0.75, 0.6875, 0.75, 0.7083, 0.75, 0.7083, 0.8333, 0.6875, 0.8333, 0.6875, 0.8333, 0.7083, 0.8333, 0.7083, 0.9167, 0.6875, 0.9167, 0.6875, 0.9167, 0.7083, 0.9167, 0.7083, 1.0, 0.6875, 1.0, 0.6875, 2.22e-16, 0.7083, 2.22e-16, 0.7083, 0.08333, 0.6875, 0.08333, 0.6875, 0.08333, 0.7083, 0.08333, 0.7083, 0.1667, 0.6875, 0.1667, 0.6875, 0.1667, 0.7083, 0.1667, 0.7083, 0.25, 0.6875, 0.25, 0.6875, 0.25, 0.7083, 0.25, 0.7083, 0.3333, 0.6875, 0.3333, 0.6875, 0.3333, 0.7083, 0.3333, 0.7083, 0.4167, 0.6875, 0.4167, 0.6875, 0.4167, 0.7083, 0.4167, 0.7083, 0.5, 0.6875, 0.5, 0.7083, 0.5, 0.7292, 0.5, 0.7292, 0.5833, 0.7083, 0.5833, 0.7083, 0.5833, 0.7292, 0.5833, 0.7292, 0.6667, 0.7083, 0.6667, 0.7083, 0.6667, 0.7292, 0.6667, 0.7292, 0.75, 0.7083, 0.75, 0.7083, 0.75, 0.7292, 0.75, 0.7292, 0.8333, 0.7083, 0.8333, 0.7083, 0.8333, 0.7292, 0.8333, 0.7292, 0.9167, 0.7083, 0.9167, 0.7083, 0.9167, 0.7292, 0.9167, 0.7292, 1.0, 0.7083, 1.0, 0.7083, 2.22e-16, 0.7292, 2.22e-16, 0.7292, 0.08333, 0.7083, 0.08333, 0.7083, 0.08333, 0.7292, 0.08333, 0.7292, 0.1667, 0.7083, 0.1667, 0.7083, 0.1667, 0.7292, 0.1667, 0.7292, 0.25, 0.7083, 0.25, 0.7083, 0.25, 0.7292, 0.25, 0.7292, 0.3333, 0.7083, 0.3333, 0.7083, 0.3333, 0.7292, 0.3333, 0.7292, 0.4167, 0.7083, 0.4167, 0.7083, 0.4167, 0.7292, 0.4167, 0.7292, 0.5, 0.7083, 0.5, 0.7292, 0.5, 0.75, 0.5, 0.75, 0.5833, 0.7292, 0.5833, 0.7292, 0.5833, 0.75, 0.5833, 0.75, 0.6667, 0.7292, 0.6667, 0.7292, 0.6667, 0.75, 0.6667, 0.75, 0.75, 0.7292, 0.75, 0.7292, 0.75, 0.75, 0.75, 0.75, 0.8333, 0.7292, 0.8333, 0.7292, 0.8333, 0.75, 0.8333, 0.75, 0.9167, 0.7292, 0.9167, 0.7292, 0.9167, 0.75, 0.9167, 0.75, 1.0, 0.7292, 1.0, 0.7292, 2.22e-16, 0.75, 2.22e-16, 0.75, 0.08333, 0.7292, 0.08333, 0.7292, 0.08333, 0.75, 0.08333, 0.75, 0.1667, 0.7292, 0.1667, 0.7292, 0.1667, 0.75, 0.1667, 0.75, 0.25, 0.7292, 0.25, 0.7292, 0.25, 0.75, 0.25, 0.75, 0.3333, 0.7292, 0.3333, 0.7292, 0.3333, 0.75, 0.3333, 0.75, 0.4167, 0.7292, 0.4167, 0.7292, 0.4167, 0.75, 0.4167, 0.75, 0.5, 0.7292, 0.5, 0.75, 0.5, 0.75, 0.4167, 0.75, 0.3333, 0.75, 0.25, 0.75, 0.1667, 0.75, 0.08333, 0.75, 2.22e-16, 0.75, 0.9167, 0.75, 0.8333, 0.75, 0.75, 0.75, 0.6667, 0.75, 0.5833, 0.25, 0.5833, 0.25, 0.6667, 0.25, 0.75, 0.25, 0.8333, 0.25, 0.9167, 0.25, 2.22e-16, 0.25, 0.08333, 0.25, 0.1667, 0.25, 0.25, 0.25, 0.3333, 0.25, 0.4167, 0.25, 0.5, 0.25, 0.5, 0.2708, 0.5, 0.2708, 0.5833, 0.25, 0.5833, 0.25, 0.5833, 0.2708, 0.5833, 0.2708, 0.6667, 0.25, 0.6667, 0.25, 0.6667, 0.2708, 0.6667, 0.2708, 0.75, 0.25, 0.75, 0.25, 0.75, 0.2708, 0.75, 0.2708, 0.8333, 0.25, 0.8333, 0.25, 0.8333, 0.2708, 0.8333, 0.2708, 0.9167, 0.25, 0.9167, 0.25, 0.9167, 0.2708, 0.9167, 0.2708, 1.0, 0.25, 1.0, 0.25, 2.22e-16, 0.2708, 2.22e-16, 0.2708, 0.08333, 0.25, 0.08333, 0.25, 0.08333, 0.2708, 0.08333, 0.2708, 0.1667, 0.25, 0.1667, 0.25, 0.1667, 0.2708, 0.1667, 0.2708, 0.25, 0.25, 0.25, 0.25, 0.25, 0.2708, 0.25, 0.2708, 0.3333, 0.25, 0.3333, 0.25, 0.3333, 0.2708, 0.3333, 0.2708, 0.4167, 0.25, 0.4167, 0.25, 0.4167, 0.2708, 0.4167, 0.2708, 0.5, 0.25, 0.5, 0.2708, 0.5, 0.2917, 0.5, 0.2917, 0.5833, 0.2708, 0.5833, 0.2708, 0.5833, 0.2917, 0.5833, 0.2917, 0.6667, 0.2708, 0.6667, 0.2708, 0.6667, 0.2917, 0.6667, 0.2917, 0.75, 0.2708, 0.75, 0.2708, 0.75, 0.2917, 0.75, 0.2917, 0.8333, 0.2708, 0.8333, 0.2708, 0.8333, 0.2917, 0.8333, 0.2917, 0.9167, 0.2708, 0.9167, 0.2708, 0.9167, 0.2917, 0.9167, 0.2917, 1.0, 0.2708, 1.0, 0.2708, 2.22e-16, 0.2917, 2.22e-16, 0.2917, 0.08333, 0.2708, 0.08333, 0.2708, 0.08333, 0.2917, 0.08333, 0.2917, 0.1667, 0.2708, 0.1667, 0.2708, 0.1667, 0.2917, 0.1667, 0.2917, 0.25, 0.2708, 0.25, 0.2708, 0.25, 0.2917, 0.25, 0.2917, 0.3333, 0.2708, 0.3333, 0.2708, 0.3333, 0.2917, 0.3333, 0.2917, 0.4167, 0.2708, 0.4167, 0.2708, 0.4167, 0.2917, 0.4167, 0.2917, 0.5, 0.2708, 0.5, 0.2917, 0.5, 0.3125, 0.5, 0.3125, 0.5833, 0.2917, 0.5833, 0.2917, 0.5833, 0.3125, 0.5833, 0.3125, 0.6667, 0.2917, 0.6667, 0.2917, 0.6667, 0.3125, 0.6667, 0.3125, 0.75, 0.2917, 0.75, 0.2917, 0.75, 0.3125, 0.75, 0.3125, 0.8333, 0.2917, 0.8333, 0.2917, 0.8333, 0.3125, 0.8333, 0.3125, 0.9167, 0.2917, 0.9167, 0.2917, 0.9167, 0.3125, 0.9167, 0.3125, 1.0, 0.2917, 1.0, 0.2917, 2.22e-16, 0.3125, 2.22e-16, 0.3125, 0.08333, 0.2917, 0.08333, 0.2917, 0.08333, 0.3125, 0.08333, 0.3125, 0.1667, 0.2917, 0.1667, 0.2917, 0.1667, 0.3125, 0.1667, 0.3125, 0.25, 0.2917, 0.25, 0.2917, 0.25, 0.3125, 0.25, 0.3125, 0.3333, 0.2917, 0.3333, 0.2917, 0.3333, 0.3125, 0.3333, 0.3125, 0.4167, 0.2917, 0.4167, 0.2917, 0.4167, 0.3125, 0.4167, 0.3125, 0.5, 0.2917, 0.5, 0.3125, 0.5, 0.3333, 0.5, 0.3333, 0.5833, 0.3125, 0.5833, 0.3125, 0.5833, 0.3333, 0.5833, 0.3333, 0.6667, 0.3125, 0.6667, 0.3125, 0.6667, 0.3333, 0.6667, 0.3333, 0.75, 0.3125, 0.75, 0.3125, 0.75, 0.3333, 0.75, 0.3333, 0.8333, 0.3125, 0.8333, 0.3125, 0.8333, 0.3333, 0.8333, 0.3333, 0.9167, 0.3125, 0.9167, 0.3125, 0.9167, 0.3333, 0.9167, 0.3333, 1.0, 0.3125, 1.0, 0.3125, 2.22e-16, 0.3333, 2.22e-16, 0.3333, 0.08333, 0.3125, 0.08333, 0.3125, 0.08333, 0.3333, 0.08333, 0.3333, 0.1667, 0.3125, 0.1667, 0.3125, 0.1667, 0.3333, 0.1667, 0.3333, 0.25, 0.3125, 0.25, 0.3125, 0.25, 0.3333, 0.25, 0.3333, 0.3333, 0.3125, 0.3333, 0.3125, 0.3333, 0.3333, 0.3333, 0.3333, 0.4167, 0.3125, 0.4167, 0.3125, 0.4167, 0.3333, 0.4167, 0.3333, 0.5, 0.3125, 0.5, 0.3333, 0.5, 0.3542, 0.5, 0.3542, 0.5833, 0.3333, 0.5833, 0.3333, 0.5833, 0.3542, 0.5833, 0.3542, 0.6667, 0.3333, 0.6667, 0.3333, 0.6667, 0.3542, 0.6667, 0.3542, 0.75, 0.3333, 0.75, 0.3333, 0.75, 0.3542, 0.75, 0.3542, 0.8333, 0.3333, 0.8333, 0.3333, 0.8333, 0.3542, 0.8333, 0.3542, 0.9167, 0.3333, 0.9167, 0.3333, 0.9167, 0.3542, 0.9167, 0.3542, 1.0, 0.3333, 1.0, 0.3333, 2.22e-16, 0.3542, 2.22e-16, 0.3542, 0.08333, 0.3333, 0.08333, 0.3333, 0.08333, 0.3542, 0.08333, 0.3542, 0.1667, 0.3333, 0.1667, 0.3333, 0.1667, 0.3542, 0.1667, 0.3542, 0.25, 0.3333, 0.25, 0.3333, 0.25, 0.3542, 0.25, 0.3542, 0.3333, 0.3333, 0.3333, 0.3333, 0.3333, 0.3542, 0.3333, 0.3542, 0.4167, 0.3333, 0.4167, 0.3333, 0.4167, 0.3542, 0.4167, 0.3542, 0.5, 0.3333, 0.5, 0.3542, 0.5, 0.375, 0.5, 0.375, 0.5833, 0.3542, 0.5833, 0.3542, 0.5833, 0.375, 0.5833, 0.375, 0.6667, 0.3542, 0.6667, 0.3542, 0.6667, 0.375, 0.6667, 0.375, 0.75, 0.3542, 0.75, 0.3542, 0.75, 0.375, 0.75, 0.375, 0.8333, 0.3542, 0.8333, 0.3542, 0.8333, 0.375, 0.8333, 0.375, 0.9167, 0.3542, 0.9167, 0.3542, 0.9167, 0.375, 0.9167, 0.375, 1.0, 0.3542, 1.0, 0.3542, 2.22e-16, 0.375, 2.22e-16, 0.375, 0.08333, 0.3542, 0.08333, 0.3542, 0.08333, 0.375, 0.08333, 0.375, 0.1667, 0.3542, 0.1667, 0.3542, 0.1667, 0.375, 0.1667, 0.375, 0.25, 0.3542, 0.25, 0.3542, 0.25, 0.375, 0.25, 0.375, 0.3333, 0.3542, 0.3333, 0.3542, 0.3333, 0.375, 0.3333, 0.375, 0.4167, 0.3542, 0.4167, 0.3542, 0.4167, 0.375, 0.4167, 0.375, 0.5, 0.3542, 0.5, 0.375, 0.5, 0.3958, 0.5, 0.3958, 0.5833, 0.375, 0.5833, 0.375, 0.5833, 0.3958, 0.5833, 0.3958, 0.6667, 0.375, 0.6667, 0.375, 0.6667, 0.3958, 0.6667, 0.3958, 0.75, 0.375, 0.75, 0.375, 0.75, 0.3958, 0.75, 0.3958, 0.8333, 0.375, 0.8333, 0.375, 0.8333, 0.3958, 0.8333, 0.3958, 0.9167, 0.375, 0.9167, 0.375, 0.9167, 0.3958, 0.9167, 0.3958, 1.0, 0.375, 1.0, 0.375, 2.22e-16, 0.3958, 2.22e-16, 0.3958, 0.08333, 0.375, 0.08333, 0.375, 0.08333, 0.3958, 0.08333, 0.3958, 0.1667, 0.375, 0.1667, 0.375, 0.1667, 0.3958, 0.1667, 0.3958, 0.25, 0.375, 0.25, 0.375, 0.25, 0.3958, 0.25, 0.3958, 0.3333, 0.375, 0.3333, 0.375, 0.3333, 0.3958, 0.3333, 0.3958, 0.4167, 0.375, 0.4167, 0.375, 0.4167, 0.3958, 0.4167, 0.3958, 0.5, 0.375, 0.5, 0.3958, 0.5, 0.4167, 0.5, 0.4167, 0.5833, 0.3958, 0.5833, 0.3958, 0.5833, 0.4167, 0.5833, 0.4167, 0.6667, 0.3958, 0.6667, 0.3958, 0.6667, 0.4167, 0.6667, 0.4167, 0.75, 0.3958, 0.75, 0.3958, 0.75, 0.4167, 0.75, 0.4167, 0.8333, 0.3958, 0.8333, 0.3958, 0.8333, 0.4167, 0.8333, 0.4167, 0.9167, 0.3958, 0.9167, 0.3958, 0.9167, 0.4167, 0.9167, 0.4167, 1.0, 0.3958, 1.0, 0.3958, 2.22e-16, 0.4167, 2.22e-16, 0.4167, 0.08333, 0.3958, 0.08333, 0.3958, 0.08333, 0.4167, 0.08333, 0.4167, 0.1667, 0.3958, 0.1667, 0.3958, 0.1667, 0.4167, 0.1667, 0.4167, 0.25, 0.3958, 0.25, 0.3958, 0.25, 0.4167, 0.25, 0.4167, 0.3333, 0.3958, 0.3333, 0.3958, 0.3333, 0.4167, 0.3333, 0.4167, 0.4167, 0.3958, 0.4167, 0.3958, 0.4167, 0.4167, 0.4167, 0.4167, 0.5, 0.3958, 0.5, 0.4167, 0.5, 0.4375, 0.5, 0.4375, 0.5833, 0.4167, 0.5833, 0.4167, 0.5833, 0.4375, 0.5833, 0.4375, 0.6667, 0.4167, 0.6667, 0.4167, 0.6667, 0.4375, 0.6667, 0.4375, 0.75, 0.4167, 0.75, 0.4167, 0.75, 0.4375, 0.75, 0.4375, 0.8333, 0.4167, 0.8333, 0.4167, 0.8333, 0.4375, 0.8333, 0.4375, 0.9167, 0.4167, 0.9167, 0.4167, 0.9167, 0.4375, 0.9167, 0.4375, 1.0, 0.4167, 1.0, 0.4167, 2.22e-16, 0.4375, 2.22e-16, 0.4375, 0.08333, 0.4167, 0.08333, 0.4167, 0.08333, 0.4375, 0.08333, 0.4375, 0.1667, 0.4167, 0.1667, 0.4167, 0.1667, 0.4375, 0.1667, 0.4375, 0.25, 0.4167, 0.25, 0.4167, 0.25, 0.4375, 0.25, 0.4375, 0.3333, 0.4167, 0.3333, 0.4167, 0.3333, 0.4375, 0.3333, 0.4375, 0.4167, 0.4167, 0.4167, 0.4167, 0.4167, 0.4375, 0.4167, 0.4375, 0.5, 0.4167, 0.5, 0.4375, 0.5, 0.4583, 0.5, 0.4583, 0.5833, 0.4375, 0.5833, 0.4375, 0.5833, 0.4583, 0.5833, 0.4583, 0.6667, 0.4375, 0.6667, 0.4375, 0.6667, 0.4583, 0.6667, 0.4583, 0.75, 0.4375, 0.75, 0.4375, 0.75, 0.4583, 0.75, 0.4583, 0.8333, 0.4375, 0.8333, 0.4375, 0.8333, 0.4583, 0.8333, 0.4583, 0.9167, 0.4375, 0.9167, 0.4375, 0.9167, 0.4583, 0.9167, 0.4583, 1.0, 0.4375, 1.0, 0.4375, 2.22e-16, 0.4583, 2.22e-16, 0.4583, 0.08333, 0.4375, 0.08333, 0.4375, 0.08333, 0.4583, 0.08333, 0.4583, 0.1667, 0.4375, 0.1667, 0.4375, 0.1667, 0.4583, 0.1667, 0.4583, 0.25, 0.4375, 0.25, 0.4375, 0.25, 0.4583, 0.25, 0.4583, 0.3333, 0.4375, 0.3333, 0.4375, 0.3333, 0.4583, 0.3333, 0.4583, 0.4167, 0.4375, 0.4167, 0.4375, 0.4167, 0.4583, 0.4167, 0.4583, 0.5, 0.4375, 0.5, 0.4583, 0.5, 0.4792, 0.5, 0.4792, 0.5833, 0.4583, 0.5833, 0.4583, 0.5833, 0.4792, 0.5833, 0.4792, 0.6667, 0.4583, 0.6667, 0.4583, 0.6667, 0.4792, 0.6667, 0.4792, 0.75, 0.4583, 0.75, 0.4583, 0.75, 0.4792, 0.75, 0.4792, 0.8333, 0.4583, 0.8333, 0.4583, 0.8333, 0.4792, 0.8333, 0.4792, 0.9167, 0.4583, 0.9167, 0.4583, 0.9167, 0.4792, 0.9167, 0.4792, 1.0, 0.4583, 1.0, 0.4583, 2.22e-16, 0.4792, 2.22e-16, 0.4792, 0.08333, 0.4583, 0.08333, 0.4583, 0.08333, 0.4792, 0.08333, 0.4792, 0.1667, 0.4583, 0.1667, 0.4583, 0.1667, 0.4792, 0.1667, 0.4792, 0.25, 0.4583, 0.25, 0.4583, 0.25, 0.4792, 0.25, 0.4792, 0.3333, 0.4583, 0.3333, 0.4583, 0.3333, 0.4792, 0.3333, 0.4792, 0.4167, 0.4583, 0.4167, 0.4583, 0.4167, 0.4792, 0.4167, 0.4792, 0.5, 0.4583, 0.5, 0.4792, 0.5, 0.5, 0.5, 0.5, 0.5833, 0.4792, 0.5833, 0.4792, 0.5833, 0.5, 0.5833, 0.5, 0.6667, 0.4792, 0.6667, 0.4792, 0.6667, 0.5, 0.6667, 0.5, 0.75, 0.4792, 0.75, 0.4792, 0.75, 0.5, 0.75, 0.5, 0.8333, 0.4792, 0.8333, 0.4792, 0.8333, 0.5, 0.8333, 0.5, 0.9167, 0.4792, 0.9167, 0.4792, 0.9167, 0.5, 0.9167, 0.5, 1.0, 0.4792, 1.0, 0.4792, 2.22e-16, 0.5, 2.22e-16, 0.5, 0.08333, 0.4792, 0.08333, 0.4792, 0.08333, 0.5, 0.08333, 0.5, 0.1667, 0.4792, 0.1667, 0.4792, 0.1667, 0.5, 0.1667, 0.5, 0.25, 0.4792, 0.25, 0.4792, 0.25, 0.5, 0.25, 0.5, 0.3333, 0.4792, 0.3333, 0.4792, 0.3333, 0.5, 0.3333, 0.5, 0.4167, 0.4792, 0.4167, 0.4792, 0.4167, 0.5, 0.4167, 0.5, 0.5, 0.4792, 0.5])
me_torus.update()
me_cylinder = bpy.data.meshes.new('Cylinder')
me_cylinder.from_pydata([(0.0, 0.04, -0.025), (0.0, 0.04, 0.025), (0.007804, 0.03923, -0.025), (0.007804, 0.03923, 0.025), (0.01531, 0.03696, -0.025), (0.01531, 0.03696, 0.025), (0.02222, 0.03326, -0.025), (0.02222, 0.03326, 0.025), (0.02828, 0.02828, -0.025), (0.02828, 0.02828, 0.025), (0.03326, 0.02222, -0.025), (0.03326, 0.02222, 0.025), (0.03696, 0.01531, -0.025), (0.03696, 0.01531, 0.025), (0.03923, 0.007804, -0.025), (0.03923, 0.007804, 0.025), (0.04, -1.748e-09, -0.025), (0.04, -1.748e-09, 0.025), (0.03923, -0.007804, -0.025), (0.03923, -0.007804, 0.025), (0.03696, -0.01531, -0.025), (0.03696, -0.01531, 0.025), (0.03326, -0.02222, -0.025), (0.03326, -0.02222, 0.025), (0.02828, -0.02828, -0.025), (0.02828, -0.02828, 0.025), (0.02222, -0.03326, -0.025), (0.02222, -0.03326, 0.025), (0.01531, -0.03696, -0.025), (0.01531, -0.03696, 0.025), (0.007804, -0.03923, -0.025), (0.007804, -0.03923, 0.025), (-3.497e-09, -0.04, -0.025), (-3.497e-09, -0.04, 0.025), (-0.007804, -0.03923, -0.025), (-0.007804, -0.03923, 0.025), (-0.01531, -0.03696, -0.025), (-0.01531, -0.03696, 0.025), (-0.02222, -0.03326, -0.025), (-0.02222, -0.03326, 0.025), (-0.02828, -0.02828, -0.025), (-0.02828, -0.02828, 0.025), (-0.03326, -0.02222, -0.025), (-0.03326, -0.02222, 0.025), (-0.03696, -0.01531, -0.025), (-0.03696, -0.01531, 0.025), (-0.03923, -0.007804, -0.025), (-0.03923, -0.007804, 0.025), (-0.04, 4.77e-10, -0.025), (-0.04, 4.77e-10, 0.025), (-0.03923, 0.007804, -0.025), (-0.03923, 0.007804, 0.025), (-0.03696, 0.01531, -0.025), (-0.03696, 0.01531, 0.025), (-0.03326, 0.02222, -0.025), (-0.03326, 0.02222, 0.025), (-0.02828, 0.02828, -0.025), (-0.02828, 0.02828, 0.025), (-0.02222, 0.03326, -0.025), (-0.02222, 0.03326, 0.025), (-0.01531, 0.03696, -0.025), (-0.01531, 0.03696, 0.025), (-0.007804, 0.03923, -0.025), (-0.007804, 0.03923, 0.025), (0.0, 0.04, -0.01831), (0.007804, 0.03923, -0.01831), (0.01531, 0.03696, -0.01831), (0.02222, 0.03326, -0.01831), (0.02828, 0.02828, -0.01831), (0.03326, 0.02222, -0.01831), (0.03696, 0.01531, -0.01831), (0.03923, 0.007804, -0.01831), (0.04, -1.748e-09, -0.01831), (0.03923, -0.007804, -0.01831), (0.03696, -0.01531, -0.01831), (0.03326, -0.02222, -0.01831), (0.02828, -0.02828, -0.01831), (0.02222, -0.03326, -0.01831), (0.01531, -0.03696, -0.01831), (0.007804, -0.03923, -0.01831), (-3.497e-09, -0.04, -0.01831), (-0.007804, -0.03923, -0.01831), (-0.01531, -0.03696, -0.01831), (-0.02222, -0.03326, -0.01831), (-0.02828, -0.02828, -0.01831), (-0.03326, -0.02222, -0.01831), (-0.03696, -0.01531, -0.01831), (-0.03923, -0.007804, -0.01831), (-0.04, 4.77e-10, -0.01831), (-0.03923, 0.007804, -0.01831), (-0.03696, 0.01531, -0.01831), (-0.03326, 0.02222, -0.01831), (-0.02828, 0.02828, -0.01831), (-0.02222, 0.03326, -0.01831), (-0.01531, 0.03696, -0.01831), (-0.007804, 0.03923, -0.01831), (0.0, 0.04, 0.01827), (0.007804, 0.03923, 0.01827), (0.01531, 0.03696, 0.01827), (0.02222, 0.03326, 0.01827), (0.02828, 0.02828, 0.01827), (0.03326, 0.02222, 0.01827), (0.03696, 0.01531, 0.01827), (0.03923, 0.007804, 0.01827), (0.04, -1.748e-09, 0.01827), (0.03923, -0.007804, 0.01827), (0.03696, -0.01531, 0.01827), (0.03326, -0.02222, 0.01827), (0.02828, -0.02828, 0.01827), (0.02222, -0.03326, 0.01827), (0.01531, -0.03696, 0.01827), (0.007804, -0.03923, 0.01827), (-3.497e-09, -0.04, 0.01827), (-0.007804, -0.03923, 0.01827), (-0.01531, -0.03696, 0.01827), (-0.02222, -0.03326, 0.01827), (-0.02828, -0.02828, 0.01827), (-0.03326, -0.02222, 0.01827), (-0.03696, -0.01531, 0.01827), (-0.03923, -0.007804, 0.01827), (-0.04, 4.77e-10, 0.01827), (-0.03923, 0.007804, 0.01827), (-0.03696, 0.01531, 0.01827), (-0.03326, 0.02222, 0.01827), (-0.02828, 0.02828, 0.01827), (-0.02222, 0.03326, 0.01827), (-0.01531, 0.03696, 0.01827), (-0.007804, 0.03923, 0.01827), (0.004706, 0.01792, 0.008305), (0.004706, 0.01792, -0.00835), (0.008123, 0.01689, 0.008305), (0.008123, 0.01689, -0.00835), (0.01127, 0.0152, 0.008305), (0.01127, 0.0152, -0.00835), (0.01403, 0.01294, 0.008305), (0.01403, 0.01294, -0.00835), (0.0163, 0.01018, 0.008305), (0.0163, 0.01018, -0.00835), (0.01798, 0.007029, 0.008305), (0.01798, 0.007029, -0.00835), (0.01902, 0.003612, 0.008305), (0.01902, 0.003612, -0.00835), (0.01937, 5.924e-05, 0.008305), (0.01937, 5.924e-05, -0.00835), (0.01902, -0.003494, 0.008305), (0.01902, -0.003494, -0.00835), (0.01798, -0.00691, 0.008305), (0.01798, -0.00691, -0.00835), (0.0163, -0.01006, 0.008305), (0.0163, -0.01006, -0.00835), (0.01403, -0.01282, 0.008305), (0.01403, -0.01282, -0.00835), (0.01127, -0.01508, 0.008305), (0.01127, -0.01508, -0.00835), (0.008123, -0.01677, 0.008305), (0.008123, -0.01677, -0.00835), (0.004706, -0.0178, 0.008305), (0.004706, -0.0178, -0.00835), (0.001153, -0.01815, 0.008305), (0.001153, -0.01815, -0.00835), (-0.0024, -0.0178, 0.008305), (-0.0024, -0.0178, -0.00835), (-0.005817, -0.01677, 0.008305), (-0.005817, -0.01677, -0.00835), (-0.008965, -0.01508, 0.008305), (-0.008965, -0.01508, -0.00835), (-0.01173, -0.01282, 0.008305), (-0.01173, -0.01282, -0.00835), (-0.01399, -0.01006, 0.008305), (-0.01399, -0.01006, -0.00835), (-0.01567, -0.00691, 0.008305), (-0.01567, -0.00691, -0.00835), (-0.01671, -0.003494, 0.008305), (-0.01671, -0.003494, -0.00835), (-0.01706, 5.925e-05, 0.008305), (-0.01706, 5.925e-05, -0.00835), (-0.01671, 0.003612, 0.008305), (-0.01671, 0.003612, -0.00835), (-0.01567, 0.007029, 0.008305), (-0.01567, 0.007029, -0.00835), (-0.01399, 0.01018, 0.008305), (-0.01399, 0.01018, -0.00835), (-0.01173, 0.01294, 0.008305), (-0.01173, 0.01294, -0.00835), (-0.008965, 0.0152, 0.008305), (-0.008965, 0.0152, -0.00835), (-0.005817, 0.01689, 0.008305), (-0.005817, 0.01689, -0.00835), (-0.0024, 0.01792, 0.008305), (-0.0024, 0.01792, -0.00835), (0.001153, 0.01827, -0.00835), (0.001153, 0.01827, 0.008305), (0.005573, 0.02802, 0.02751), (3.396e-11, 0.02856, 0.02751), (0.01093, 0.02639, 0.02751), (0.01587, 0.02375, 0.02751), (0.0202, 0.0202, 0.02751), (0.02375, 0.01587, 0.02751), (0.02639, 0.01093, 0.02751), (0.02802, 0.005573, 0.02751), (0.02856, -9.769e-09, 0.02751), (0.02802, -0.005573, 0.02751), (0.02639, -0.01093, 0.02751), (0.02375, -0.01587, 0.02751), (0.0202, -0.0202, 0.02751), (0.01587, -0.02375, 0.02751), (0.01093, -0.02639, 0.02751), (0.005573, -0.02802, 0.02751), (-2.463e-09, -0.02856, 0.02751), (-0.005573, -0.02802, 0.02751), (-0.01093, -0.02639, 0.02751), (-0.01587, -0.02375, 0.02751), (-0.0202, -0.0202, 0.02751), (-0.02375, -0.01587, 0.02751), (-0.02639, -0.01093, 0.02751), (-0.02802, -0.005573, 0.02751), (-0.02856, -8.179e-09, 0.02751), (-0.02802, 0.005573, 0.02751), (-0.02639, 0.01093, 0.02751), (-0.02375, 0.01587, 0.02751), (-0.0202, 0.0202, 0.02751), (-0.01587, 0.02375, 0.02751), (-0.01093, 0.02639, 0.02751), (-0.005573, 0.02802, 0.02751), (8.568e-09, 0.02835, -0.02748), (0.005531, 0.0278, -0.02748), (0.01085, 0.02619, -0.02748), (0.01575, 0.02357, -0.02748), (0.02005, 0.02005, -0.02748), (0.02357, 0.01575, -0.02748), (0.02619, 0.01085, -0.02748), (0.0278, 0.005531, -0.02748), (0.02835, -9.92e-09, -0.02748), (0.0278, -0.005531, -0.02748), (0.02619, -0.01085, -0.02748), (0.02357, -0.01575, -0.02748), (0.02005, -0.02005, -0.02748), (0.01575, -0.02357, -0.02748), (0.01085, -0.02619, -0.02748), (0.005531, -0.0278, -0.02748), (6.089e-09, -0.02835, -0.02748), (-0.005531, -0.0278, -0.02748), (-0.01085, -0.02619, -0.02748), (-0.01575, -0.02357, -0.02748), (-0.02005, -0.02005, -0.02748), (-0.02357, -0.01575, -0.02748), (-0.02619, -0.01085, -0.02748), (-0.0278, -0.005531, -0.02748), (-0.02835, -8.343e-09, -0.02748), (-0.0278, 0.005531, -0.02748), (-0.02619, 0.01085, -0.02748), (-0.02357, 0.01575, -0.02748), (-0.02005, 0.02005, -0.02748), (-0.01575, 0.02357, -0.02748), (-0.01085, 0.02619, -0.02748), (-0.005531, 0.0278, -0.02748)], [], [(96, 1, 3, 97), (97, 3, 5, 98), (98, 5, 7, 99), (99, 7, 9, 100), (100, 9, 11, 101), (101, 11, 13, 102), (102, 13, 15, 103), (103, 15, 17, 104), (104, 17, 19, 105), (105, 19, 21, 106), (106, 21, 23, 107), (107, 23, 25, 108), (108, 25, 27, 109), (109, 27, 29, 110), (110, 29, 31, 111), (111, 31, 33, 112), (112, 33, 35, 113), (113, 35, 37, 114), (114, 37, 39, 115), (115, 39, 41, 116), (116, 41, 43, 117), (117, 43, 45, 118), (118, 45, 47, 119), (119, 47, 49, 120), (120, 49, 51, 121), (121, 51, 53, 122), (122, 53, 55, 123), (123, 55, 57, 124), (124, 57, 59, 125), (125, 59, 61, 126), (63, 61, 222, 223), (126, 61, 63, 127), (127, 63, 1, 96), (16, 18, 233, 232), (62, 95, 64, 0), (60, 94, 95, 62), (58, 93, 94, 60), (56, 92, 93, 58), (54, 91, 92, 56), (52, 90, 91, 54), (50, 89, 90, 52), (48, 88, 89, 50), (46, 87, 88, 48), (44, 86, 87, 46), (42, 85, 86, 44), (40, 84, 85, 42), (38, 83, 84, 40), (36, 82, 83, 38), (34, 81, 82, 36), (32, 80, 81, 34), (30, 79, 80, 32), (28, 78, 79, 30), (26, 77, 78, 28), (24, 76, 77, 26), (22, 75, 76, 24), (20, 74, 75, 22), (18, 73, 74, 20), (16, 72, 73, 18), (14, 71, 72, 16), (12, 70, 71, 14), (10, 69, 70, 12), (8, 68, 69, 10), (6, 67, 68, 8), (4, 66, 67, 6), (2, 65, 66, 4), (0, 64, 65, 2), (103, 104, 142, 140), (87, 86, 171, 173), (104, 105, 144, 142), (88, 87, 173, 175), (105, 106, 146, 144), (89, 88, 175, 177), (106, 107, 148, 146), (90, 89, 177, 179), (107, 108, 150, 148), (91, 90, 179, 181), (65, 64, 190, 129), (108, 109, 152, 150), (92, 91, 181, 183), (66, 65, 129, 131), (109, 110, 154, 152), (93, 92, 183, 185), (67, 66, 131, 133), (110, 111, 156, 154), (94, 93, 185, 187), (68, 67, 133, 135), (111, 112, 158, 156), (95, 94, 187, 189), (69, 68, 135, 137), (112, 113, 160, 158), (64, 95, 189, 190), (70, 69, 137, 139), (113, 114, 162, 160), (71, 70, 139, 141), (114, 115, 164, 162), (72, 71, 141, 143), (115, 116, 166, 164), (73, 72, 143, 145), (189, 188, 191, 190), (187, 186, 188, 189), (185, 184, 186, 187), (183, 182, 184, 185), (181, 180, 182, 183), (179, 178, 180, 181), (177, 176, 178, 179), (175, 174, 176, 177), (173, 172, 174, 175), (171, 170, 172, 173), (169, 168, 170, 171), (167, 166, 168, 169), (165, 164, 166, 167), (163, 162, 164, 165), (161, 160, 162, 163), (159, 158, 160, 161), (157, 156, 158, 159), (155, 154, 156, 157), (153, 152, 154, 155), (151, 150, 152, 153), (149, 148, 150, 151), (147, 146, 148, 149), (145, 144, 146, 147), (143, 142, 144, 145), (141, 140, 142, 143), (139, 138, 140, 141), (137, 136, 138, 139), (135, 134, 136, 137), (133, 132, 134, 135), (131, 130, 132, 133), (129, 128, 130, 131), (190, 191, 128, 129), (86, 85, 169, 171), (102, 103, 140, 138), (85, 84, 167, 169), (101, 102, 138, 136), (127, 96, 191, 188), (84, 83, 165, 167), (100, 101, 136, 134), (126, 127, 188, 186), (83, 82, 163, 165), (99, 100, 134, 132), (125, 126, 186, 184), (82, 81, 161, 163), (98, 99, 132, 130), (124, 125, 184, 182), (81, 80, 159, 161), (97, 98, 130, 128), (123, 124, 182, 180), (80, 79, 157, 159), (96, 97, 128, 191), (122, 123, 180, 178), (79, 78, 155, 157), (121, 122, 178, 176), (78, 77, 153, 155), (120, 121, 176, 174), (77, 76, 151, 153), (119, 120, 174, 172), (76, 75, 149, 151), (118, 119, 172, 170), (75, 74, 147, 149), (117, 118, 170, 168), (74, 73, 145, 147), (116, 117, 168, 166), (192, 193, 223, 222, 221, 220, 219, 218, 217, 216, 215, 214, 213, 212, 211, 210, 209, 208, 207, 206, 205, 204, 203, 202, 201, 200, 199, 198, 197, 196, 195, 194), (19, 17, 200, 201), (37, 35, 209, 210), (55, 53, 218, 219), (11, 9, 196, 197), (29, 27, 205, 206), (47, 45, 214, 215), (3, 1, 193, 192), (1, 63, 223, 193), (21, 19, 201, 202), (39, 37, 210, 211), (57, 55, 219, 220), (13, 11, 197, 198), (31, 29, 206, 207), (49, 47, 215, 216), (5, 3, 192, 194), (23, 21, 202, 203), (41, 39, 211, 212), (59, 57, 220, 221), (15, 13, 198, 199), (33, 31, 207, 208), (51, 49, 216, 217), (7, 5, 194, 195), (25, 23, 203, 204), (43, 41, 212, 213), (61, 59, 221, 222), (17, 15, 199, 200), (35, 33, 208, 209), (53, 51, 217, 218), (9, 7, 195, 196), (27, 25, 204, 205), (45, 43, 213, 214), (224, 225, 226, 227, 228, 229, 230, 231, 232, 233, 234, 235, 236, 237, 238, 239, 240, 241, 242, 243, 244, 245, 246, 247, 248, 249, 250, 251, 252, 253, 254, 255), (34, 36, 242, 241), (52, 54, 251, 250), (8, 10, 229, 228), (26, 28, 238, 237), (44, 46, 247, 246), (0, 2, 225, 224), (62, 0, 224, 255), (18, 20, 234, 233), (36, 38, 243, 242), (54, 56, 252, 251), (10, 12, 230, 229), (28, 30, 239, 238), (46, 48, 248, 247), (2, 4, 226, 225), (20, 22, 235, 234), (38, 40, 244, 243), (56, 58, 253, 252), (12, 14, 231, 230), (30, 32, 240, 239), (48, 50, 249, 248), (4, 6, 227, 226), (22, 24, 236, 235), (40, 42, 245, 244), (58, 60, 254, 253), (14, 16, 232, 231), (32, 34, 241, 240), (50, 52, 250, 249), (6, 8, 228, 227), (24, 26, 237, 236), (42, 44, 246, 245), (60, 62, 255, 254)])
_uv = me_cylinder.uv_layers.new(name='UVMap')
_uv.uv.foreach_set('vector', [1.0, 0.9327, 1.0, 1.0, 0.9688, 1.0, 0.9687, 0.9327, 0.9687, 0.9327, 0.9688, 1.0, 0.9375, 1.0, 0.9375, 0.9327, 0.9375, 0.9327, 0.9375, 1.0, 0.9062, 1.0, 0.9062, 0.9327, 0.9062, 0.9327, 0.9062, 1.0, 0.875, 1.0, 0.875, 0.9327, 0.875, 0.9327, 0.875, 1.0, 0.8438, 1.0, 0.8438, 0.9327, 0.8438, 0.9327, 0.8438, 1.0, 0.8125, 1.0, 0.8125, 0.9327, 0.8125, 0.9327, 0.8125, 1.0, 0.7812, 1.0, 0.7812, 0.9327, 0.7812, 0.9327, 0.7812, 1.0, 0.75, 1.0, 0.75, 0.9327, 0.75, 0.9327, 0.75, 1.0, 0.7188, 1.0, 0.7188, 0.9327, 0.7188, 0.9327, 0.7188, 1.0, 0.6875, 1.0, 0.6875, 0.9327, 0.6875, 0.9327, 0.6875, 1.0, 0.6562, 1.0, 0.6562, 0.9327, 0.6562, 0.9327, 0.6562, 1.0, 0.625, 1.0, 0.625, 0.9327, 0.625, 0.9327, 0.625, 1.0, 0.5938, 1.0, 0.5938, 0.9327, 0.5938, 0.9327, 0.5938, 1.0, 0.5625, 1.0, 0.5625, 0.9327, 0.5625, 0.9327, 0.5625, 1.0, 0.5312, 1.0, 0.5312, 0.9327, 0.5312, 0.9327, 0.5312, 1.0, 0.5, 1.0, 0.5, 0.9327, 0.5, 0.9327, 0.5, 1.0, 0.4688, 1.0, 0.4688, 0.9327, 0.4688, 0.9327, 0.4688, 1.0, 0.4375, 1.0, 0.4375, 0.9327, 0.4375, 0.9327, 0.4375, 1.0, 0.4062, 1.0, 0.4062, 0.9327, 0.4062, 0.9327, 0.4062, 1.0, 0.375, 1.0, 0.375, 0.9327, 0.375, 0.9327, 0.375, 1.0, 0.3438, 1.0, 0.3438, 0.9327, 0.3438, 0.9327, 0.3438, 1.0, 0.3125, 1.0, 0.3125, 0.9327, 0.3125, 0.9327, 0.3125, 1.0, 0.2812, 1.0, 0.2812, 0.9327, 0.2812, 0.9327, 0.2812, 1.0, 0.25, 1.0, 0.25, 0.9327, 0.25, 0.9327, 0.25, 1.0, 0.2188, 1.0, 0.2188, 0.9327, 0.2188, 0.9327, 0.2188, 1.0, 0.1875, 1.0, 0.1875, 0.9327, 0.1875, 0.9327, 0.1875, 1.0, 0.1562, 1.0, 0.1562, 0.9327, 0.1562, 0.9327, 0.1562, 1.0, 0.125, 1.0, 0.125, 0.9327, 0.125, 0.9327, 0.125, 1.0, 0.09375, 1.0, 0.09375, 0.9327, 0.09375, 0.9327, 0.09375, 1.0, 0.0625, 1.0, 0.0625, 0.9327, 0.03125, 1.0, 0.0625, 1.0, 0.0625, 1.0, 0.03125, 1.0, 0.0625, 0.9327, 0.0625, 1.0, 0.03125, 1.0, 0.03125, 0.9327, 0.03125, 0.9327, 0.03125, 1.0, 0.0, 1.0, 0.0, 0.9327, 0.75, 0.5, 0.7188, 0.5, 0.7188, 0.5, 0.75, 0.5, 0.03125, 0.5, 0.03125, 0.5669, 0.0, 0.5669, 0.0, 0.5, 0.0625, 0.5, 0.0625, 0.5669, 0.03125, 0.5669, 0.03125, 0.5, 0.09375, 0.5, 0.09375, 0.5669, 0.0625, 0.5669, 0.0625, 0.5, 0.125, 0.5, 0.125, 0.5669, 0.09375, 0.5669, 0.09375, 0.5, 0.1562, 0.5, 0.1562, 0.5669, 0.125, 0.5669, 0.125, 0.5, 0.1875, 0.5, 0.1875, 0.5669, 0.1562, 0.5669, 0.1562, 0.5, 0.2188, 0.5, 0.2188, 0.5669, 0.1875, 0.5669, 0.1875, 0.5, 0.25, 0.5, 0.25, 0.5669, 0.2188, 0.5669, 0.2188, 0.5, 0.2812, 0.5, 0.2812, 0.5669, 0.25, 0.5669, 0.25, 0.5, 0.3125, 0.5, 0.3125, 0.5669, 0.2812, 0.5669, 0.2812, 0.5, 0.3438, 0.5, 0.3438, 0.5669, 0.3125, 0.5669, 0.3125, 0.5, 0.375, 0.5, 0.375, 0.5669, 0.3438, 0.5669, 0.3438, 0.5, 0.4062, 0.5, 0.4062, 0.5669, 0.375, 0.5669, 0.375, 0.5, 0.4375, 0.5, 0.4375, 0.5669, 0.4062, 0.5669, 0.4062, 0.5, 0.4688, 0.5, 0.4688, 0.5669, 0.4375, 0.5669, 0.4375, 0.5, 0.5, 0.5, 0.5, 0.5669, 0.4688, 0.5669, 0.4688, 0.5, 0.5312, 0.5, 0.5312, 0.5669, 0.5, 0.5669, 0.5, 0.5, 0.5625, 0.5, 0.5625, 0.5669, 0.5312, 0.5669, 0.5312, 0.5, 0.5938, 0.5, 0.5938, 0.5669, 0.5625, 0.5669, 0.5625, 0.5, 0.625, 0.5, 0.625, 0.5669, 0.5938, 0.5669, 0.5938, 0.5, 0.6562, 0.5, 0.6562, 0.5669, 0.625, 0.5669, 0.625, 0.5, 0.6875, 0.5, 0.6875, 0.5669, 0.6562, 0.5669, 0.6562, 0.5, 0.7188, 0.5, 0.7188, 0.5669, 0.6875, 0.5669, 0.6875, 0.5, 0.75, 0.5, 0.75, 0.5669, 0.7188, 0.5669, 0.7188, 0.5, 0.7812, 0.5, 0.7812, 0.5669, 0.75, 0.5669, 0.75, 0.5, 0.8125, 0.5, 0.8125, 0.5669, 0.7812, 0.5669, 0.7812, 0.5, 0.8438, 0.5, 0.8438, 0.5669, 0.8125, 0.5669, 0.8125, 0.5, 0.875, 0.5, 0.875, 0.5669, 0.8438, 0.5669, 0.8438, 0.5, 0.9062, 0.5, 0.9062, 0.5669, 0.875, 0.5669, 0.875, 0.5, 0.9375, 0.5, 0.9375, 0.5669, 0.9062, 0.5669, 0.9062, 0.5, 0.9688, 0.5, 0.9687, 0.5669, 0.9375, 0.5669, 0.9375, 0.5, 1.0, 0.5, 1.0, 0.5669, 0.9687, 0.5669, 0.9688, 0.5, 0.7812, 0.9327, 0.75, 0.9327, 0.75, 0.9327, 0.7812, 0.9327, 0.2812, 0.5669, 0.3125, 0.5669, 0.3125, 0.5669, 0.2812, 0.5669, 0.75, 0.9327, 0.7188, 0.9327, 0.7188, 0.9327, 0.75, 0.9327, 0.25, 0.5669, 0.2812, 0.5669, 0.2812, 0.5669, 0.25, 0.5669, 0.7188, 0.9327, 0.6875, 0.9327, 0.6875, 0.9327, 0.7188, 0.9327, 0.2188, 0.5669, 0.25, 0.5669, 0.25, 0.5669, 0.2188, 0.5669, 0.6875, 0.9327, 0.6562, 0.9327, 0.6562, 0.9327, 0.6875, 0.9327, 0.1875, 0.5669, 0.2188, 0.5669, 0.2188, 0.5669, 0.1875, 0.5669, 0.6562, 0.9327, 0.625, 0.9327, 0.625, 0.9327, 0.6562, 0.9327, 0.1562, 0.5669, 0.1875, 0.5669, 0.1875, 0.5669, 0.1562, 0.5669, 0.9687, 0.5669, 1.0, 0.5669, 1.0, 0.5669, 0.9687, 0.5669, 0.625, 0.9327, 0.5938, 0.9327, 0.5938, 0.9327, 0.625, 0.9327, 0.125, 0.5669, 0.1562, 0.5669, 0.1562, 0.5669, 0.125, 0.5669, 0.9375, 0.5669, 0.9687, 0.5669, 0.9687, 0.5669, 0.9375, 0.5669, 0.5938, 0.9327, 0.5625, 0.9327, 0.5625, 0.9327, 0.5938, 0.9327, 0.09375, 0.5669, 0.125, 0.5669, 0.125, 0.5669, 0.09375, 0.5669, 0.9062, 0.5669, 0.9375, 0.5669, 0.9375, 0.5669, 0.9062, 0.5669, 0.5625, 0.9327, 0.5312, 0.9327, 0.5312, 0.9327, 0.5625, 0.9327, 0.0625, 0.5669, 0.09375, 0.5669, 0.09375, 0.5669, 0.0625, 0.5669, 0.875, 0.5669, 0.9062, 0.5669, 0.9062, 0.5669, 0.875, 0.5669, 0.5312, 0.9327, 0.5, 0.9327, 0.5, 0.9327, 0.5312, 0.9327, 0.03125, 0.5669, 0.0625, 0.5669, 0.0625, 0.5669, 0.03125, 0.5669, 0.8438, 0.5669, 0.875, 0.5669, 0.875, 0.5669, 0.8438, 0.5669, 0.5, 0.9327, 0.4688, 0.9327, 0.4688, 0.9327, 0.5, 0.9327, 0.0, 0.5669, 0.03125, 0.5669, 0.03125, 0.5669, 0.0, 0.5669, 0.8125, 0.5669, 0.8438, 0.5669, 0.8438, 0.5669, 0.8125, 0.5669, 0.4688, 0.9327, 0.4375, 0.9327, 0.4375, 0.9327, 0.4688, 0.9327, 0.7812, 0.5669, 0.8125, 0.5669, 0.8125, 0.5669, 0.7812, 0.5669, 0.4375, 0.9327, 0.4062, 0.9327, 0.4062, 0.9327, 0.4375, 0.9327, 0.75, 0.5669, 0.7812, 0.5669, 0.7812, 0.5669, 0.75, 0.5669, 0.4062, 0.9327, 0.375, 0.9327, 0.375, 0.9327, 0.4062, 0.9327, 0.7188, 0.5669, 0.75, 0.5669, 0.75, 0.5669, 0.7188, 0.5669, 0.03125, 0.5669, 0.03125, 0.9327, 0.0, 0.9327, 0.0, 0.5669, 0.0625, 0.5669, 0.0625, 0.9327, 0.03125, 0.9327, 0.03125, 0.5669, 0.09375, 0.5669, 0.09375, 0.9327, 0.0625, 0.9327, 0.0625, 0.5669, 0.125, 0.5669, 0.125, 0.9327, 0.09375, 0.9327, 0.09375, 0.5669, 0.1562, 0.5669, 0.1562, 0.9327, 0.125, 0.9327, 0.125, 0.5669, 0.1875, 0.5669, 0.1875, 0.9327, 0.1562, 0.9327, 0.1562, 0.5669, 0.2188, 0.5669, 0.2188, 0.9327, 0.1875, 0.9327, 0.1875, 0.5669, 0.25, 0.5669, 0.25, 0.9327, 0.2188, 0.9327, 0.2188, 0.5669, 0.2812, 0.5669, 0.2812, 0.9327, 0.25, 0.9327, 0.25, 0.5669, 0.3125, 0.5669, 0.3125, 0.9327, 0.2812, 0.9327, 0.2812, 0.5669, 0.3438, 0.5669, 0.3438, 0.9327, 0.3125, 0.9327, 0.3125, 0.5669, 0.375, 0.5669, 0.375, 0.9327, 0.3438, 0.9327, 0.3438, 0.5669, 0.4062, 0.5669, 0.4062, 0.9327, 0.375, 0.9327, 0.375, 0.5669, 0.4375, 0.5669, 0.4375, 0.9327, 0.4062, 0.9327, 0.4062, 0.5669, 0.4688, 0.5669, 0.4688, 0.9327, 0.4375, 0.9327, 0.4375, 0.5669, 0.5, 0.5669, 0.5, 0.9327, 0.4688, 0.9327, 0.4688, 0.5669, 0.5312, 0.5669, 0.5312, 0.9327, 0.5, 0.9327, 0.5, 0.5669, 0.5625, 0.5669, 0.5625, 0.9327, 0.5312, 0.9327, 0.5312, 0.5669, 0.5938, 0.5669, 0.5938, 0.9327, 0.5625, 0.9327, 0.5625, 0.5669, 0.625, 0.5669, 0.625, 0.9327, 0.5938, 0.9327, 0.5938, 0.5669, 0.6562, 0.5669, 0.6562, 0.9327, 0.625, 0.9327, 0.625, 0.5669, 0.6875, 0.5669, 0.6875, 0.9327, 0.6562, 0.9327, 0.6562, 0.5669, 0.7188, 0.5669, 0.7188, 0.9327, 0.6875, 0.9327, 0.6875, 0.5669, 0.75, 0.5669, 0.75, 0.9327, 0.7188, 0.9327, 0.7188, 0.5669, 0.7812, 0.5669, 0.7812, 0.9327, 0.75, 0.9327, 0.75, 0.5669, 0.8125, 0.5669, 0.8125, 0.9327, 0.7812, 0.9327, 0.7812, 0.5669, 0.8438, 0.5669, 0.8438, 0.9327, 0.8125, 0.9327, 0.8125, 0.5669, 0.875, 0.5669, 0.875, 0.9327, 0.8438, 0.9327, 0.8438, 0.5669, 0.9062, 0.5669, 0.9062, 0.9327, 0.875, 0.9327, 0.875, 0.5669, 0.9375, 0.5669, 0.9375, 0.9327, 0.9062, 0.9327, 0.9062, 0.5669, 0.9687, 0.5669, 0.9687, 0.9327, 0.9375, 0.9327, 0.9375, 0.5669, 1.0, 0.5669, 1.0, 0.9327, 0.9687, 0.9327, 0.9687, 0.5669, 0.3125, 0.5669, 0.3438, 0.5669, 0.3438, 0.5669, 0.3125, 0.5669, 0.8125, 0.9327, 0.7812, 0.9327, 0.7812, 0.9327, 0.8125, 0.9327, 0.3438, 0.5669, 0.375, 0.5669, 0.375, 0.5669, 0.3438, 0.5669, 0.8438, 0.9327, 0.8125, 0.9327, 0.8125, 0.9327, 0.8438, 0.9327, 0.03125, 0.9327, 0.0, 0.9327, 0.0, 0.9327, 0.03125, 0.9327, 0.375, 0.5669, 0.4062, 0.5669, 0.4062, 0.5669, 0.375, 0.5669, 0.875, 0.9327, 0.8438, 0.9327, 0.8438, 0.9327, 0.875, 0.9327, 0.0625, 0.9327, 0.03125, 0.9327, 0.03125, 0.9327, 0.0625, 0.9327, 0.4062, 0.5669, 0.4375, 0.5669, 0.4375, 0.5669, 0.4062, 0.5669, 0.9062, 0.9327, 0.875, 0.9327, 0.875, 0.9327, 0.9062, 0.9327, 0.09375, 0.9327, 0.0625, 0.9327, 0.0625, 0.9327, 0.09375, 0.9327, 0.4375, 0.5669, 0.4688, 0.5669, 0.4688, 0.5669, 0.4375, 0.5669, 0.9375, 0.9327, 0.9062, 0.9327, 0.9062, 0.9327, 0.9375, 0.9327, 0.125, 0.9327, 0.09375, 0.9327, 0.09375, 0.9327, 0.125, 0.9327, 0.4688, 0.5669, 0.5, 0.5669, 0.5, 0.5669, 0.4688, 0.5669, 0.9687, 0.9327, 0.9375, 0.9327, 0.9375, 0.9327, 0.9687, 0.9327, 0.1562, 0.9327, 0.125, 0.9327, 0.125, 0.9327, 0.1562, 0.9327, 0.5, 0.5669, 0.5312, 0.5669, 0.5312, 0.5669, 0.5, 0.5669, 1.0, 0.9327, 0.9687, 0.9327, 0.9687, 0.9327, 1.0, 0.9327, 0.1875, 0.9327, 0.1562, 0.9327, 0.1562, 0.9327, 0.1875, 0.9327, 0.5312, 0.5669, 0.5625, 0.5669, 0.5625, 0.5669, 0.5312, 0.5669, 0.2188, 0.9327, 0.1875, 0.9327, 0.1875, 0.9327, 0.2188, 0.9327, 0.5625, 0.5669, 0.5938, 0.5669, 0.5938, 0.5669, 0.5625, 0.5669, 0.25, 0.9327, 0.2188, 0.9327, 0.2188, 0.9327, 0.25, 0.9327, 0.5938, 0.5669, 0.625, 0.5669, 0.625, 0.5669, 0.5938, 0.5669, 0.2812, 0.9327, 0.25, 0.9327, 0.25, 0.9327, 0.2812, 0.9327, 0.625, 0.5669, 0.6562, 0.5669, 0.6562, 0.5669, 0.625, 0.5669, 0.3125, 0.9327, 0.2812, 0.9327, 0.2812, 0.9327, 0.3125, 0.9327, 0.6562, 0.5669, 0.6875, 0.5669, 0.6875, 0.5669, 0.6562, 0.5669, 0.3438, 0.9327, 0.3125, 0.9327, 0.3125, 0.9327, 0.3438, 0.9327, 0.6875, 0.5669, 0.7188, 0.5669, 0.7188, 0.5669, 0.6875, 0.5669, 0.375, 0.9327, 0.3438, 0.9327, 0.3438, 0.9327, 0.375, 0.9327, 0.2968, 0.4854, 0.25, 0.49, 0.2032, 0.4854, 0.1582, 0.4717, 0.1167, 0.4496, 0.08029, 0.4197, 0.05045, 0.3833, 0.02827, 0.3418, 0.01461, 0.2968, 0.01, 0.25, 0.01461, 0.2032, 0.02827, 0.1582, 0.05045, 0.1167, 0.08029, 0.08029, 0.1167, 0.05045, 0.1582, 0.02827, 0.2032, 0.01461, 0.25, 0.01, 0.2968, 0.01461, 0.3418, 0.02827, 0.3833, 0.05045, 0.4197, 0.08029, 0.4496, 0.1167, 0.4717, 0.1582, 0.4854, 0.2032, 0.49, 0.25, 0.4854, 0.2968, 0.4717, 0.3418, 0.4496, 0.3833, 0.4197, 0.4197, 0.3833, 0.4496, 0.3418, 0.4717, 0.7188, 1.0, 0.75, 1.0, 0.75, 1.0, 0.7188, 1.0, 0.4375, 1.0, 0.4688, 1.0, 0.4688, 1.0, 0.4375, 1.0, 0.1562, 1.0, 0.1875, 1.0, 0.1875, 1.0, 0.1562, 1.0, 0.8438, 1.0, 0.875, 1.0, 0.875, 1.0, 0.8438, 1.0, 0.5625, 1.0, 0.5938, 1.0, 0.5938, 1.0, 0.5625, 1.0, 0.2812, 1.0, 0.3125, 1.0, 0.3125, 1.0, 0.2812, 1.0, 0.9688, 1.0, 1.0, 1.0, 1.0, 1.0, 0.9688, 1.0, 0.0, 1.0, 0.03125, 1.0, 0.03125, 1.0, 0.0, 1.0, 0.6875, 1.0, 0.7188, 1.0, 0.7188, 1.0, 0.6875, 1.0, 0.4062, 1.0, 0.4375, 1.0, 0.4375, 1.0, 0.4062, 1.0, 0.125, 1.0, 0.1562, 1.0, 0.1562, 1.0, 0.125, 1.0, 0.8125, 1.0, 0.8438, 1.0, 0.8438, 1.0, 0.8125, 1.0, 0.5312, 1.0, 0.5625, 1.0, 0.5625, 1.0, 0.5312, 1.0, 0.25, 1.0, 0.2812, 1.0, 0.2812, 1.0, 0.25, 1.0, 0.9375, 1.0, 0.9688, 1.0, 0.9688, 1.0, 0.9375, 1.0, 0.6562, 1.0, 0.6875, 1.0, 0.6875, 1.0, 0.6562, 1.0, 0.375, 1.0, 0.4062, 1.0, 0.4062, 1.0, 0.375, 1.0, 0.09375, 1.0, 0.125, 1.0, 0.125, 1.0, 0.09375, 1.0, 0.7812, 1.0, 0.8125, 1.0, 0.8125, 1.0, 0.7812, 1.0, 0.5, 1.0, 0.5312, 1.0, 0.5312, 1.0, 0.5, 1.0, 0.2188, 1.0, 0.25, 1.0, 0.25, 1.0, 0.2188, 1.0, 0.9062, 1.0, 0.9375, 1.0, 0.9375, 1.0, 0.9062, 1.0, 0.625, 1.0, 0.6562, 1.0, 0.6562, 1.0, 0.625, 1.0, 0.3438, 1.0, 0.375, 1.0, 0.375, 1.0, 0.3438, 1.0, 0.0625, 1.0, 0.09375, 1.0, 0.09375, 1.0, 0.0625, 1.0, 0.75, 1.0, 0.7812, 1.0, 0.7812, 1.0, 0.75, 1.0, 0.4688, 1.0, 0.5, 1.0, 0.5, 1.0, 0.4688, 1.0, 0.1875, 1.0, 0.2188, 1.0, 0.2188, 1.0, 0.1875, 1.0, 0.875, 1.0, 0.9062, 1.0, 0.9062, 1.0, 0.875, 1.0, 0.5938, 1.0, 0.625, 1.0, 0.625, 1.0, 0.5938, 1.0, 0.3125, 1.0, 0.3438, 1.0, 0.3438, 1.0, 0.3125, 1.0, 0.75, 0.49, 0.7968, 0.4854, 0.8418, 0.4717, 0.8833, 0.4496, 0.9197, 0.4197, 0.9496, 0.3833, 0.9717, 0.3418, 0.9854, 0.2968, 0.99, 0.25, 0.9854, 0.2032, 0.9717, 0.1582, 0.9496, 0.1167, 0.9197, 0.08029, 0.8833, 0.05045, 0.8418, 0.02827, 0.7968, 0.01461, 0.75, 0.01, 0.7032, 0.01461, 0.6582, 0.02827, 0.6167, 0.05045, 0.5803, 0.08029, 0.5504, 0.1167, 0.5283, 0.1582, 0.5146, 0.2032, 0.51, 0.25, 0.5146, 0.2968, 0.5283, 0.3418, 0.5504, 0.3833, 0.5803, 0.4197, 0.6167, 0.4496, 0.6582, 0.4717, 0.7032, 0.4854, 0.4688, 0.5, 0.4375, 0.5, 0.4375, 0.5, 0.4688, 0.5, 0.1875, 0.5, 0.1562, 0.5, 0.1562, 0.5, 0.1875, 0.5, 0.875, 0.5, 0.8438, 0.5, 0.8438, 0.5, 0.875, 0.5, 0.5938, 0.5, 0.5625, 0.5, 0.5625, 0.5, 0.5938, 0.5, 0.3125, 0.5, 0.2812, 0.5, 0.2812, 0.5, 0.3125, 0.5, 1.0, 0.5, 0.9688, 0.5, 0.9688, 0.5, 1.0, 0.5, 0.03125, 0.5, 0.0, 0.5, 0.0, 0.5, 0.03125, 0.5, 0.7188, 0.5, 0.6875, 0.5, 0.6875, 0.5, 0.7188, 0.5, 0.4375, 0.5, 0.4062, 0.5, 0.4062, 0.5, 0.4375, 0.5, 0.1562, 0.5, 0.125, 0.5, 0.125, 0.5, 0.1562, 0.5, 0.8438, 0.5, 0.8125, 0.5, 0.8125, 0.5, 0.8438, 0.5, 0.5625, 0.5, 0.5312, 0.5, 0.5312, 0.5, 0.5625, 0.5, 0.2812, 0.5, 0.25, 0.5, 0.25, 0.5, 0.2812, 0.5, 0.9688, 0.5, 0.9375, 0.5, 0.9375, 0.5, 0.9688, 0.5, 0.6875, 0.5, 0.6562, 0.5, 0.6562, 0.5, 0.6875, 0.5, 0.4062, 0.5, 0.375, 0.5, 0.375, 0.5, 0.4062, 0.5, 0.125, 0.5, 0.09375, 0.5, 0.09375, 0.5, 0.125, 0.5, 0.8125, 0.5, 0.7812, 0.5, 0.7812, 0.5, 0.8125, 0.5, 0.5312, 0.5, 0.5, 0.5, 0.5, 0.5, 0.5312, 0.5, 0.25, 0.5, 0.2188, 0.5, 0.2188, 0.5, 0.25, 0.5, 0.9375, 0.5, 0.9062, 0.5, 0.9062, 0.5, 0.9375, 0.5, 0.6562, 0.5, 0.625, 0.5, 0.625, 0.5, 0.6562, 0.5, 0.375, 0.5, 0.3438, 0.5, 0.3438, 0.5, 0.375, 0.5, 0.09375, 0.5, 0.0625, 0.5, 0.0625, 0.5, 0.09375, 0.5, 0.7812, 0.5, 0.75, 0.5, 0.75, 0.5, 0.7812, 0.5, 0.5, 0.5, 0.4688, 0.5, 0.4688, 0.5, 0.5, 0.5, 0.2188, 0.5, 0.1875, 0.5, 0.1875, 0.5, 0.2188, 0.5, 0.9062, 0.5, 0.875, 0.5, 0.875, 0.5, 0.9062, 0.5, 0.625, 0.5, 0.5938, 0.5, 0.5938, 0.5, 0.625, 0.5, 0.3438, 0.5, 0.3125, 0.5, 0.3125, 0.5, 0.3438, 0.5, 0.0625, 0.5, 0.03125, 0.5, 0.03125, 0.5, 0.0625, 0.5])
me_cylinder.update()

# ---- objects
ob_k_rper = bpy.data.objects.new('körper', me_cube_001)
ob_griff = bpy.data.objects.new('griff', me_torus)
ob_rollen = bpy.data.objects.new('rollen', me_cylinder)

# ---- transforms, parenting, visibility, modifiers, constraints
ob_k_rper.location = (0.0, 0.0, 0.0)
ob_k_rper.scale = (0.4, 0.8, 0.5)
ob_griff.location = (-0.08118, 0.2476, 0.1446)
ob_rollen.location = (0.08463, 0.3749, -0.3229)
ob_rollen.rotation_euler = (-0.0, 1.571, 0.0)

# ---- collection membership
col_collection.objects.link(ob_k_rper)
col_collection.objects.link(ob_griff)
col_collection.objects.link(ob_rollen)

# ---- scene / render settings (as saved in the file)
scene.frame_start = 1; scene.frame_end = 250; scene.frame_set(1)
scene.render.engine = 'BLENDER_EEVEE_NEXT'
scene.cycles.sampling_pattern = 'TABULATED_SOBOL'
scene.cycles.use_light_tree = False
scene.view_settings.view_transform = 'Filmic'
bpy.context.view_layer.update()

# ---- added for rendering (the .blend has no active camera and no usable light): camera, sun
cam_auto = bpy.data.cameras.new('AutoCamera')
cam_auto.lens = 50.0
cam_auto.sensor_width = 36.0
cam_auto.clip_end = 1000.0
ob_auto_camera = bpy.data.objects.new('AutoCamera', cam_auto)
scene.collection.objects.link(ob_auto_camera)
ob_auto_camera.location = (1.05417, -1.22896, 0.767804)
ob_auto_camera.rotation_euler = (1.09748, -7.21219e-08, 0.694738)
scene.camera = ob_auto_camera
light_auto_sun = bpy.data.lights.new('AutoSun', 'SUN')
light_auto_sun.energy = 3.0
light_auto_sun.angle = 0.0523599
ob_auto_sun = bpy.data.objects.new('AutoSun', light_auto_sun)
scene.collection.objects.link(ob_auto_sun)
ob_auto_sun.rotation_euler = (0.872665, 0.174533, 0.523599)
bpy.context.view_layer.update()
